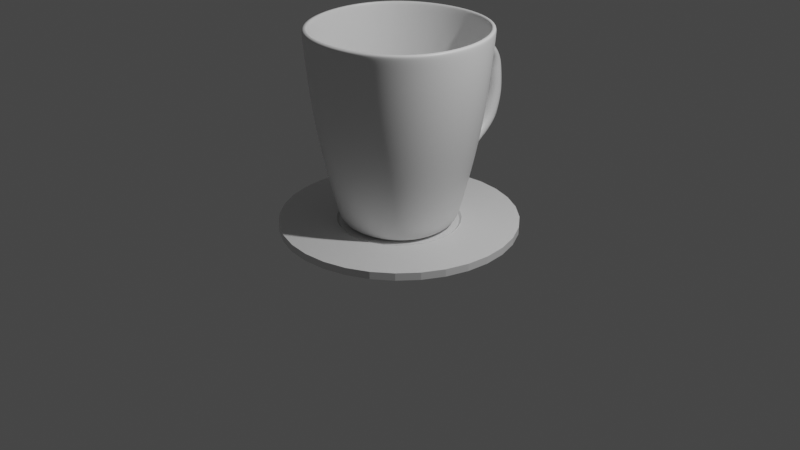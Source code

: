 # Source: koffiemok.blend  (saved by Blender 2.80.75; exported with 4.5.12 LTS)
import bpy
from mathutils import Matrix  # noqa: F401  (used for matrix-valued properties, if any)

bpy.ops.wm.read_factory_settings(use_empty=True)
scene = bpy.context.scene
scene.name = 'Scene'

# ---- collections
col_collection = bpy.data.collections.new('Collection'); scene.collection.children.link(col_collection)

# ---- materials (node trees are filled in below, after node groups)
mat_material = bpy.data.materials.new('Material')
mat_material.alpha_threshold = 0.0
mat_material.use_transparent_shadow = False
mat_material.line_color = (0.0, 0.0, 0.0, 1.0)

# ---- material node trees
mat_material.use_nodes = True; mat_material.node_tree.nodes.clear()
_N = mat_material.node_tree.nodes; _L = mat_material.node_tree.links
n0 = _N.new('ShaderNodeOutputMaterial'); n0.name = 'Material Output'; n0.location = (300, 300)
n1 = _N.new('ShaderNodeBsdfPrincipled'); n1.name = 'Principled BSDF'; n1.location = (10, 300)
n1.distribution = 'GGX'
n1.subsurface_method = 'BURLEY'
n1.inputs[2].default_value = 0.4
n1.inputs[3].default_value = 1.45
n1.inputs[27].default_value = (0.0, 0.0, 0.0, 1.0)
n1.inputs[28].default_value = 1.0
_L.new(n1.outputs[0], n0.inputs[0])
n0.is_active_output = True

# ---- world
world_world = bpy.data.worlds.new('World'); scene.world = world_world
world_world.use_nodes = True; world_world.node_tree.nodes.clear()
_N = world_world.node_tree.nodes; _L = world_world.node_tree.links
n0 = _N.new('ShaderNodeOutputWorld'); n0.name = 'World Output'; n0.location = (300, 300)
n1 = _N.new('ShaderNodeBackground'); n1.name = 'Background'; n1.location = (10, 300)
n1.inputs[0].default_value = (0.05088, 0.05088, 0.05088, 1.0)
_L.new(n1.outputs[0], n0.inputs[0])
n0.is_active_output = True
world_world.color = (0.05088, 0.05088, 0.05088)
world_world.use_sun_shadow = False
world_world.sun_shadow_jitter_overblur = 0.0

# ---- cameras
cam_camera = bpy.data.cameras.new('Camera')
cam_camera.clip_end = 100.0
cam_camera.ortho_scale = 7.314

# ---- lights
light_light = bpy.data.lights.new('Light', 'POINT')
light_light.transmission_factor = 0.0
light_light.energy = 1000.0
light_light.shadow_soft_size = 0.1
light_light.shadow_maximum_resolution = 0.006
light_light.use_absolute_resolution = True

# ---- meshes
me_cube = bpy.data.meshes.new('Cube')
me_cube.from_pydata([(0.6599, 0.6599, 0.9934), (0.3168, 0.3168, -0.9928), (0.6599, -0.6599, 0.9934), (0.3168, -0.3168, -0.9928), (-0.6599, 0.6599, 0.9934), (-0.3168, 0.3168, -0.9928), (-0.6599, -0.6599, 0.9934), (-0.3168, -0.3168, -0.9928), (0.5842, 0.5842, -0.003534), (-0.5842, -0.5842, -0.003534), (0.5842, -0.5842, -0.003534), (-0.5842, 0.5842, -0.003534), (-0.6541, -0.6541, 0.8001), (0.6541, 0.6541, 0.8001), (0.6541, -0.6541, 0.8001), (-0.6541, 0.6541, 0.8001), (0.4547, 0.4547, -0.8142), (0.4547, -0.4547, -0.8142), (-0.4547, 0.4547, -0.8142), (-0.4547, -0.4547, -0.8142), (0.635, 0.635, 1.0), (0.2948, 0.2948, -0.9428), (0.635, -0.635, 1.0), (0.2948, -0.2948, -0.9428), (-0.635, 0.635, 1.0), (-0.2948, 0.2948, -0.9428), (-0.635, -0.635, 1.0), (-0.2948, -0.2948, -0.9428), (0.5477, 0.5477, 0.01569), (-0.5477, -0.5477, 0.01569), (0.5477, -0.5477, 0.01569), (-0.5477, 0.5477, 0.01569), (-0.6169, -0.6169, 0.812), (0.6169, 0.6169, 0.812), (0.6169, -0.6169, 0.812), (-0.6169, 0.6169, 0.812), (0.4208, 0.4208, -0.7822), (0.4208, -0.4208, -0.7822), (-0.4208, 0.4208, -0.7822), (-0.4208, -0.4208, -0.7822), (-0.3628, 0.1879, -0.9939), (-0.3859, -7.451e-09, -0.9944), (-0.3628, -0.1879, -0.9939), (0.1879, 0.3628, -0.9939), (-2.794e-09, 0.3859, -0.9944), (-0.1879, 0.3628, -0.9939), (0.4345, 0.4345, -0.9121), (0.409, 0.409, -0.9651), (0.3661, 0.3661, -0.9873), (-0.6602, -0.6602, 0.8992), (-0.6631, -0.6631, 0.9555), (-0.6629, -0.6629, 0.9824), (0.4345, -0.4345, -0.9121), (0.409, -0.409, -0.9651), (0.3661, -0.3661, -0.9873), (-0.4345, 0.4345, -0.9121), (-0.409, 0.409, -0.9651), (-0.3661, 0.3661, -0.9873), (0.3609, -0.8455, 0.9934), (8.149e-09, -0.9074, 0.9934), (-0.3609, -0.8455, 0.9934), (0.8455, 0.3609, 0.9934), (0.9074, 8.149e-09, 0.9934), (0.8455, -0.3609, 0.9934), (-0.1879, -0.3628, -0.9939), (9.313e-09, -0.3859, -0.9944), (0.1879, -0.3628, -0.9939), (-0.8455, -0.3609, 0.9934), (-0.9074, -8.149e-09, 0.9934), (-0.8455, 0.3609, 0.9934), (-0.3609, 0.8455, 0.9934), (-8.149e-09, 0.9074, 0.9934), (0.3609, 0.8455, 0.9934), (0.3628, -0.1879, -0.9939), (0.3859, -6.985e-09, -0.9944), (0.3628, 0.1879, -0.9939), (0.6444, 0.6444, 0.6492), (0.6301, 0.6301, 0.4558), (0.6104, 0.6104, 0.2337), (-0.4823, -0.4823, -0.6622), (-0.5161, -0.5161, -0.4664), (-0.5516, -0.5516, -0.2419), (0.6444, -0.6444, 0.6492), (0.6301, -0.6301, 0.4558), (0.6104, -0.6104, 0.2337), (-0.6444, 0.6444, 0.6492), (-0.6301, 0.6301, 0.4558), (-0.6104, 0.6104, 0.2337), (-0.3195, 0.7486, -0.003534), (-6.286e-09, 0.8033, -0.003534), (0.3195, 0.7486, -0.003534), (0.7486, 0.3195, -0.003534), (0.8033, 6.286e-09, -0.003534), (0.7486, -0.3195, -0.003534), (-0.7486, -0.3195, -0.003534), (-0.8033, -6.286e-09, -0.003534), (-0.7486, 0.3195, -0.003534), (0.3195, -0.7486, -0.003534), (6.286e-09, -0.8033, -0.003534), (-0.3195, -0.7486, -0.003534), (-0.6104, -0.6104, 0.2337), (-0.6301, -0.6301, 0.4558), (-0.6444, -0.6444, 0.6492), (0.6629, 0.6629, 0.9824), (0.6631, 0.6631, 0.9555), (0.6602, 0.6602, 0.8992), (0.6629, -0.6629, 0.9824), (0.6631, -0.6631, 0.9555), (0.6602, -0.6602, 0.8992), (-0.6629, 0.6629, 0.9824), (-0.6631, 0.6631, 0.9555), (-0.6602, 0.6602, 0.8992), (-0.3577, 0.8381, 0.8001), (2.375e-08, 0.8994, 0.8001), (0.3577, 0.8381, 0.8001), (0.8381, 0.3577, 0.8001), (0.8994, -2.375e-08, 0.8001), (0.8381, -0.3577, 0.8001), (-0.8381, -0.3577, 0.8001), (-0.8994, 2.375e-08, 0.8001), (-0.8381, 0.3577, 0.8001), (0.3577, -0.8381, 0.8001), (-2.375e-08, -0.8994, 0.8001), (-0.3577, -0.8381, 0.8001), (0.5516, 0.5516, -0.2419), (0.5161, 0.5161, -0.4664), (0.4823, 0.4823, -0.6622), (0.5516, -0.5516, -0.2419), (0.5161, -0.5161, -0.4664), (0.4823, -0.4823, -0.6622), (-0.5516, 0.5516, -0.2419), (-0.5161, 0.5161, -0.4664), (-0.4823, 0.4823, -0.6622), (-0.3661, -0.3661, -0.9873), (-0.409, -0.409, -0.9651), (-0.4345, -0.4345, -0.9121), (0.2487, -0.5826, -0.8142), (-2.328e-10, -0.6252, -0.8142), (-0.2487, -0.5826, -0.8142), (-0.5826, -0.2487, -0.8142), (-0.6252, 2.328e-10, -0.8142), (-0.5826, 0.2487, -0.8142), (0.5826, 0.2487, -0.8142), (0.6252, -2.328e-10, -0.8142), (0.5826, -0.2487, -0.8142), (-0.2487, 0.5826, -0.8142), (2.328e-10, 0.6252, -0.8142), (0.2487, 0.5826, -0.8142), (-0.3379, 0.1749, -0.9428), (-0.3596, 2.794e-09, -0.9428), (-0.3379, -0.1749, -0.9428), (0.1749, 0.3379, -0.9428), (9.313e-09, 0.3596, -0.9428), (-0.1749, 0.3379, -0.9428), (0.4022, 0.4022, -0.8749), (0.3792, 0.3792, -0.9226), (0.3401, 0.3401, -0.9402), (-0.6231, -0.6231, 0.9102), (-0.6273, -0.6273, 0.9657), (-0.6308, -0.6308, 0.9915), (0.4022, -0.4022, -0.8749), (0.3792, -0.3792, -0.9226), (0.3401, -0.3401, -0.9402), (-0.4022, 0.4022, -0.8749), (-0.3792, 0.3792, -0.9226), (-0.3401, 0.3401, -0.9402), (0.3473, -0.8136, 1.0), (8.848e-09, -0.8731, 1.0), (-0.3473, -0.8136, 1.0), (0.8136, 0.3473, 1.0), (0.8731, 8.848e-09, 1.0), (0.8136, -0.3473, 1.0), (-0.1749, -0.3379, -0.9428), (5.588e-09, -0.3596, -0.9428), (0.1749, -0.3379, -0.9428), (-0.8136, -0.3473, 1.0), (-0.8731, -8.848e-09, 1.0), (-0.8136, 0.3473, 1.0), (-0.3473, 0.8136, 1.0), (-8.848e-09, 0.8731, 1.0), (0.3473, 0.8136, 1.0), (0.3379, -0.1749, -0.9428), (0.3596, -8.382e-09, -0.9428), (0.3379, 0.1749, -0.9428), (0.6072, 0.6072, 0.6625), (0.5931, 0.5931, 0.4708), (0.5736, 0.5736, 0.2507), (-0.4473, -0.4473, -0.6345), (-0.4804, -0.4804, -0.4421), (-0.5154, -0.5154, -0.2202), (0.6072, -0.6072, 0.6625), (0.5931, -0.5931, 0.4708), (0.5736, -0.5736, 0.2507), (-0.6072, 0.6072, 0.6625), (-0.5931, 0.5931, 0.4708), (-0.5736, 0.5736, 0.2507), (-0.2995, 0.7018, 0.01569), (-6.985e-10, 0.7531, 0.01569), (0.2995, 0.7018, 0.01569), (0.7018, 0.2995, 0.01569), (0.7531, 6.985e-10, 0.01569), (0.7018, -0.2995, 0.01569), (-0.7018, -0.2995, 0.01569), (-0.7531, -6.985e-10, 0.01569), (-0.7018, 0.2995, 0.01569), (0.2995, -0.7018, 0.01569), (6.985e-10, -0.7531, 0.01569), (-0.2995, -0.7018, 0.01569), (-0.5736, -0.5736, 0.2507), (-0.5931, -0.5931, 0.4708), (-0.6072, -0.6072, 0.6625), (0.6308, 0.6308, 0.9915), (0.6273, 0.6273, 0.9657), (0.6231, 0.6231, 0.9102), (0.6308, -0.6308, 0.9915), (0.6273, -0.6273, 0.9657), (0.6231, -0.6231, 0.9102), (-0.6308, 0.6308, 0.9915), (-0.6273, 0.6273, 0.9657), (-0.6231, 0.6231, 0.9102), (-0.3374, 0.7904, 0.812), (-2.561e-09, 0.8482, 0.812), (0.3374, 0.7904, 0.812), (0.7904, 0.3374, 0.812), (0.8482, 2.561e-09, 0.812), (0.7904, -0.3374, 0.812), (-0.7904, -0.3374, 0.812), (-0.8482, -2.561e-09, 0.812), (-0.7904, 0.3374, 0.812), (0.3374, -0.7904, 0.812), (2.561e-09, -0.8482, 0.812), (-0.3374, -0.7904, 0.812), (0.5154, 0.5154, -0.2202), (0.4804, 0.4804, -0.4421), (0.4473, 0.4473, -0.6345), (0.5154, -0.5154, -0.2202), (0.4804, -0.4804, -0.4421), (0.4473, -0.4473, -0.6345), (-0.5154, 0.5154, -0.2202), (-0.4804, 0.4804, -0.4421), (-0.4473, 0.4473, -0.6345), (-0.3401, -0.3401, -0.9402), (-0.3792, -0.3792, -0.9226), (-0.4022, -0.4022, -0.8749), (0.2301, -0.5391, -0.7822), (7.683e-09, -0.5786, -0.7822), (-0.2301, -0.5391, -0.7822), (-0.5391, -0.2301, -0.7822), (-0.5786, -7.683e-09, -0.7822), (-0.5391, 0.2301, -0.7822), (0.5391, 0.2301, -0.7822), (0.5786, 7.683e-09, -0.7822), (0.5391, -0.2301, -0.7822), (-0.2301, 0.5391, -0.7822), (-7.683e-09, 0.5786, -0.7822), (0.2301, 0.5391, -0.7822), (0.6546, 0.6546, 0.9997), (0.6478, 0.6478, 1.003), (0.6409, 0.6409, 1.004), (0.6546, -0.6546, 0.9997), (0.6478, -0.6478, 1.003), (0.6409, -0.6409, 1.004), (-0.6546, 0.6546, 0.9997), (-0.6478, 0.6478, 1.003), (-0.6409, 0.6409, 1.004), (-0.6546, -0.6546, 0.9997), (-0.6478, -0.6478, 1.003), (-0.6409, -0.6409, 1.004), (0.3611, -0.8459, 0.8992), (0.3626, -0.8496, 0.9555), (0.3625, -0.8493, 0.9824), (-1.416e-08, -0.9078, 0.8992), (-5.268e-09, -0.9117, 0.9555), (9.313e-10, -0.9115, 0.9824), (-0.3611, -0.8459, 0.8992), (-0.3626, -0.8496, 0.9555), (-0.3625, -0.8493, 0.9824), (-0.8459, -0.3611, 0.8992), (-0.8496, -0.3626, 0.9555), (-0.8493, -0.3625, 0.9824), (-0.9078, 1.416e-08, 0.8992), (-0.9117, 5.268e-09, 0.9555), (-0.9115, -9.313e-10, 0.9824), (-0.8459, 0.3611, 0.8992), (-0.8496, 0.3626, 0.9555), (-0.8493, 0.3625, 0.9824), (-0.2001, 0.2001, -0.9961), (-2.794e-09, 0.2108, -0.9969), (0.2001, 0.2001, -0.9961), (-0.2108, -2.328e-09, -0.9969), (4.657e-09, 1.863e-09, -0.9977), (0.2108, 5.122e-09, -0.9969), (-0.2001, -0.2001, -0.9961), (1.444e-08, -0.2108, -0.9969), (0.2001, -0.2001, -0.9961), (0.8459, 0.3611, 0.8992), (0.8496, 0.3626, 0.9555), (0.8493, 0.3625, 0.9824), (0.9078, -1.416e-08, 0.8992), (0.9117, -5.268e-09, 0.9555), (0.9115, 9.313e-10, 0.9824), (0.8459, -0.3611, 0.8992), (0.8496, -0.3626, 0.9555), (0.8493, -0.3625, 0.9824), (-0.3611, 0.8459, 0.8992), (-0.3626, 0.8496, 0.9555), (-0.3625, 0.8493, 0.9824), (1.416e-08, 0.9078, 0.8992), (5.268e-09, 0.9117, 0.9555), (-9.313e-10, 0.9115, 0.9824), (0.3611, 0.8459, 0.8992), (0.3626, 0.8496, 0.9555), (0.3625, 0.8493, 0.9824), (-0.2637, 0.6179, -0.6622), (-0.2822, 0.6612, -0.4664), (-0.3016, 0.7067, -0.2419), (-1.044e-09, 0.6631, -0.6622), (-1.834e-09, 0.7096, -0.4664), (2.666e-08, 0.7584, -0.2419), (0.2637, 0.6179, -0.6622), (0.2822, 0.6612, -0.4664), (0.3016, 0.7067, -0.2419), (0.6179, 0.2637, -0.6622), (0.6612, 0.2822, -0.4664), (0.7067, 0.3016, -0.2419), (0.6631, 1.044e-09, -0.6622), (0.7096, 1.834e-09, -0.4664), (0.7584, -2.666e-08, -0.2419), (0.6179, -0.2637, -0.6622), (0.6612, -0.2822, -0.4664), (0.7067, -0.3016, -0.2419), (-0.6179, -0.2637, -0.6622), (-0.6612, -0.2822, -0.4664), (-0.7067, -0.3016, -0.2419), (-0.6631, -1.044e-09, -0.6622), (-0.7096, -1.834e-09, -0.4664), (-0.7584, 2.666e-08, -0.2419), (-0.6179, 0.2637, -0.6622), (-0.6612, 0.2822, -0.4664), (-0.7067, 0.3016, -0.2419), (0.2637, -0.6179, -0.6622), (0.2822, -0.6612, -0.4664), (0.3016, -0.7067, -0.2419), (1.044e-09, -0.6631, -0.6622), (1.834e-09, -0.7096, -0.4664), (-2.666e-08, -0.7584, -0.2419), (-0.2637, -0.6179, -0.6622), (-0.2822, -0.6612, -0.4664), (-0.3016, -0.7067, -0.2419), (-0.3338, 0.7821, 0.2337), (-0.3446, 0.8073, 0.4558), (-0.3524, 0.8256, 0.6492), (9.059e-09, 0.8393, 0.2337), (-6.694e-09, 0.8664, 0.4558), (-1.583e-08, 0.886, 0.6492), (0.3338, 0.7821, 0.2337), (0.3446, 0.8073, 0.4558), (0.3524, 0.8256, 0.6492), (0.7821, 0.3338, 0.2337), (0.8073, 0.3446, 0.4558), (0.8256, 0.3524, 0.6492), (0.8393, -9.059e-09, 0.2337), (0.8664, 6.694e-09, 0.4558), (0.886, 1.583e-08, 0.6492), (0.7821, -0.3338, 0.2337), (0.8073, -0.3446, 0.4558), (0.8256, -0.3524, 0.6492), (-0.7821, -0.3338, 0.2337), (-0.8073, -0.3446, 0.4558), (-0.8256, -0.3524, 0.6492), (-0.8393, 9.059e-09, 0.2337), (-0.8664, -6.694e-09, 0.4558), (-0.886, -1.583e-08, 0.6492), (-0.7821, 0.3338, 0.2337), (-0.8073, 0.3446, 0.4558), (-0.8256, 0.3524, 0.6492), (0.3338, -0.7821, 0.2337), (0.3446, -0.8073, 0.4558), (0.3524, -0.8256, 0.6492), (-9.059e-09, -0.8393, 0.2337), (6.694e-09, -0.8664, 0.4558), (1.583e-08, -0.886, 0.6492), (-0.3338, -0.7821, 0.2337), (-0.3446, -0.8073, 0.4558), (-0.3524, -0.8256, 0.6492), (0.202, -0.4657, -0.9876), (0.2236, -0.5243, -0.9652), (0.2376, -0.5567, -0.9121), (5.588e-09, -0.4994, -0.9879), (1.676e-08, -0.5628, -0.9653), (5.122e-09, -0.5975, -0.9121), (-0.202, -0.4657, -0.9876), (-0.2236, -0.5243, -0.9652), (-0.2376, -0.5567, -0.9121), (-0.4657, -0.202, -0.9876), (-0.5243, -0.2236, -0.9652), (-0.5567, -0.2376, -0.9121), (-0.4994, -5.588e-09, -0.9879), (-0.5628, -9.313e-09, -0.9653), (-0.5975, -5.122e-09, -0.9121), (-0.4657, 0.202, -0.9876), (-0.5243, 0.2236, -0.9652), (-0.5567, 0.2376, -0.9121), (0.4657, 0.202, -0.9876), (0.5243, 0.2236, -0.9652), (0.5567, 0.2376, -0.9121), (0.4994, 5.588e-09, -0.9879), (0.5628, 1.304e-08, -0.9653), (0.5975, 1.397e-09, -0.9121), (0.4657, -0.202, -0.9876), (0.5243, -0.2236, -0.9652), (0.5567, -0.2376, -0.9121), (-0.202, 0.4657, -0.9876), (-0.2236, 0.5243, -0.9652), (-0.2376, 0.5567, -0.9121), (-5.588e-09, 0.4994, -0.9879), (-1.304e-08, 0.5628, -0.9653), (-1.397e-09, 0.5975, -0.9121), (0.202, 0.4657, -0.9876), (0.2236, 0.5243, -0.9652), (0.2376, 0.5567, -0.9121), (0.3408, -0.7984, 0.9102), (6.541e-09, -0.8568, 0.9102), (-0.3408, -0.7984, 0.9102), (0.343, -0.8037, 0.9657), (4.831e-09, -0.8625, 0.9657), (-0.343, -0.8037, 0.9657), (0.345, -0.8082, 0.9915), (0.0, -0.8673, 0.9915), (-0.345, -0.8082, 0.9915), (-0.7984, -0.3408, 0.9102), (-0.8568, -6.541e-09, 0.9102), (-0.7984, 0.3408, 0.9102), (-0.8037, -0.343, 0.9657), (-0.8625, -4.831e-09, 0.9657), (-0.8037, 0.343, 0.9657), (-0.8082, -0.345, 0.9915), (-0.8673, 0.0, 0.9915), (-0.8082, 0.345, 0.9915), (-0.1865, 0.1865, -0.9428), (-0.1966, 9.313e-10, -0.9428), (-0.1865, -0.1865, -0.9428), (4.657e-10, 0.1966, -0.9428), (-1.863e-09, -1.118e-08, -0.9429), (-3.725e-09, -0.1966, -0.9428), (0.1865, 0.1865, -0.9428), (0.1966, -1.118e-08, -0.9428), (0.1865, -0.1865, -0.9428), (0.7984, 0.3408, 0.9102), (0.8568, 6.541e-09, 0.9102), (0.7984, -0.3408, 0.9102), (0.8037, 0.343, 0.9657), (0.8625, 4.831e-09, 0.9657), (0.8037, -0.343, 0.9657), (0.8082, 0.345, 0.9915), (0.8673, 0.0, 0.9915), (0.8082, -0.345, 0.9915), (-0.3408, 0.7984, 0.9102), (-6.541e-09, 0.8568, 0.9102), (0.3408, 0.7984, 0.9102), (-0.343, 0.8037, 0.9657), (-4.831e-09, 0.8625, 0.9657), (0.343, 0.8037, 0.9657), (-0.345, 0.8082, 0.9915), (0.0, 0.8673, 0.9915), (0.345, 0.8082, 0.9915), (-0.2446, 0.573, -0.6345), (4.646e-09, 0.615, -0.6345), (0.2446, 0.5731, -0.6345), (-0.2627, 0.6155, -0.4421), (4.569e-09, 0.6605, -0.4421), (0.2627, 0.6155, -0.4421), (-0.2819, 0.6603, -0.2202), (1.455e-08, 0.7087, -0.2202), (0.2819, 0.6603, -0.2202), (0.573, 0.2446, -0.6345), (0.615, -4.646e-09, -0.6345), (0.5731, -0.2446, -0.6345), (0.6155, 0.2627, -0.4421), (0.6605, -4.569e-09, -0.4421), (0.6155, -0.2627, -0.4421), (0.6603, 0.2819, -0.2202), (0.7087, -1.455e-08, -0.2202), (0.6603, -0.2819, -0.2202), (-0.573, -0.2446, -0.6345), (-0.615, 4.646e-09, -0.6345), (-0.5731, 0.2446, -0.6345), (-0.6155, -0.2627, -0.4421), (-0.6605, 4.569e-09, -0.4421), (-0.6155, 0.2627, -0.4421), (-0.6603, -0.2819, -0.2202), (-0.7087, 1.455e-08, -0.2202), (-0.6603, 0.2819, -0.2202), (0.2446, -0.573, -0.6345), (-4.646e-09, -0.615, -0.6345), (-0.2446, -0.5731, -0.6345), (0.2627, -0.6155, -0.4421), (-4.569e-09, -0.6605, -0.4421), (-0.2627, -0.6155, -0.4421), (0.2819, -0.6603, -0.2202), (-1.455e-08, -0.7087, -0.2202), (-0.2819, -0.6603, -0.2202), (-0.3137, 0.735, 0.2507), (2.045e-08, 0.7887, 0.2507), (0.3137, 0.735, 0.2507), (-0.3244, 0.76, 0.4708), (2.474e-09, 0.8156, 0.4708), (0.3244, 0.76, 0.4708), (-0.3321, 0.778, 0.6625), (1.863e-08, 0.8349, 0.6625), (0.3321, 0.778, 0.6625), (0.735, 0.3137, 0.2507), (0.7887, -2.045e-08, 0.2507), (0.735, -0.3137, 0.2507), (0.76, 0.3244, 0.4708), (0.8156, -2.474e-09, 0.4708), (0.76, -0.3244, 0.4708), (0.778, 0.3321, 0.6625), (0.8349, -1.863e-08, 0.6625), (0.778, -0.3321, 0.6625), (-0.735, -0.3137, 0.2507), (-0.7887, 2.045e-08, 0.2507), (-0.735, 0.3137, 0.2507), (-0.76, -0.3244, 0.4708), (-0.8156, 2.474e-09, 0.4708), (-0.76, 0.3244, 0.4708), (-0.778, -0.3321, 0.6625), (-0.8349, 1.863e-08, 0.6625), (-0.778, 0.3321, 0.6625), (0.3137, -0.735, 0.2507), (-2.045e-08, -0.7887, 0.2507), (-0.3137, -0.735, 0.2507), (0.3244, -0.76, 0.4708), (-2.474e-09, -0.8156, 0.4708), (-0.3244, -0.76, 0.4708), (0.3321, -0.778, 0.6625), (-1.863e-08, -0.8349, 0.6625), (-0.3321, -0.778, 0.6625), (0.1877, -0.4328, -0.9402), (3.26e-09, -0.4642, -0.9402), (-0.1877, -0.4328, -0.9402), (0.2073, -0.4862, -0.9226), (0.0, -0.5219, -0.9226), (-0.2073, -0.4862, -0.9226), (0.2199, -0.5153, -0.8749), (3.725e-09, -0.553, -0.8749), (-0.2199, -0.5153, -0.8749), (-0.4328, -0.1877, -0.9402), (-0.4642, -1.397e-09, -0.9402), (-0.4328, 0.1877, -0.9402), (-0.4862, -0.2073, -0.9226), (-0.5219, 3.725e-09, -0.9226), (-0.4862, 0.2073, -0.9226), (-0.5153, -0.2199, -0.8749), (-0.553, 0.0, -0.8749), (-0.5153, 0.2199, -0.8749), (0.4328, 0.1877, -0.9402), (0.4642, 1.397e-09, -0.9402), (0.4328, -0.1877, -0.9402), (0.4862, 0.2073, -0.9226), (0.5219, 3.725e-09, -0.9226), (0.4862, -0.2073, -0.9226), (0.5153, 0.2199, -0.8749), (0.553, 3.725e-09, -0.8749), (0.5153, -0.2199, -0.8749), (-0.1877, 0.4328, -0.9402), (-1.397e-09, 0.4642, -0.9402), (0.1877, 0.4328, -0.9402), (-0.2073, 0.4862, -0.9226), (0.0, 0.5219, -0.9226), (0.2073, 0.4862, -0.9226), (-0.2199, 0.5153, -0.8749), (0.0, 0.553, -0.8749), (0.2199, 0.5153, -0.8749), (-0.358, -0.8387, 0.9997), (8.371e-09, -0.9, 0.9997), (0.358, -0.8387, 0.9997), (-0.3543, -0.8301, 1.003), (-4.744e-09, -0.8908, 1.003), (0.3543, -0.8301, 1.003), (-0.3505, -0.8212, 1.004), (-3.492e-10, -0.8813, 1.004), (0.3505, -0.8212, 1.004), (0.8387, -0.358, 0.9997), (0.9, 8.371e-09, 0.9997), (0.8387, 0.358, 0.9997), (0.8301, -0.3543, 1.003), (0.8908, -4.744e-09, 1.003), (0.8301, 0.3543, 1.003), (0.8212, -0.3505, 1.004), (0.8813, -3.492e-10, 1.004), (0.8212, 0.3505, 1.004), (-0.8387, 0.358, 0.9997), (-0.9, -8.371e-09, 0.9997), (-0.8387, -0.358, 0.9997), (-0.8301, 0.3543, 1.003), (-0.8908, 4.744e-09, 1.003), (-0.8301, -0.3543, 1.003), (-0.8212, 0.3505, 1.004), (-0.8813, 3.492e-10, 1.004), (-0.8212, -0.3505, 1.004), (0.358, 0.8387, 0.9997), (-8.371e-09, 0.9, 0.9997), (-0.358, 0.8387, 0.9997), (0.3543, 0.8301, 1.003), (4.744e-09, 0.8908, 1.003), (-0.3543, 0.8301, 1.003), (0.3505, 0.8212, 1.004), (3.492e-10, 0.8813, 1.004), (-0.3505, 0.8212, 1.004), (0.09111, 1.316, -0.3245), (0.04788, 1.133, -0.2531), (0.3539, 1.265, -0.3245), (0.3291, 1.079, -0.2531), (0.04376, 1.103, 0.543), (0.04376, 1.122, 0.7364), (0.3884, 1.043, 0.543), (0.3962, 1.062, 0.7364), (0.1047, 1.387, -0.1333), (0.06045, 1.198, -0.0799), (0.3675, 1.336, -0.1335), (0.3416, 1.144, -0.08013), (0.1119, 1.423, 0.01046), (0.06636, 1.228, 0.02401), (0.3747, 1.373, 0.009882), (0.3476, 1.174, 0.02339), (0.1136, 1.431, 0.1446), (0.06813, 1.236, 0.1255), (0.3764, 1.38, 0.1437), (0.3494, 1.182, 0.1246), (0.1103, 1.411, 0.3412), (0.06577, 1.219, 0.2981), (0.3734, 1.363, 0.333), (0.3473, 1.168, 0.2893), (0.109, 1.381, 0.477), (0.0644, 1.189, 0.4339), (0.372, 1.332, 0.4688), (0.3459, 1.137, 0.4252)], [], [(268, 269, 272, 271), (269, 270, 273, 272), (271, 272, 275, 274), (272, 273, 276, 275), (14, 108, 268, 121), (108, 107, 269, 268), (107, 106, 270, 269), (106, 2, 58, 270), (270, 58, 59, 273), (273, 59, 60, 276), (276, 60, 6, 51), (275, 276, 51, 50), (274, 275, 50, 49), (123, 274, 49, 12), (122, 271, 274, 123), (121, 268, 271, 122), (277, 278, 281, 280), (278, 279, 282, 281), (280, 281, 284, 283), (281, 282, 285, 284), (12, 49, 277, 118), (49, 50, 278, 277), (50, 51, 279, 278), (51, 6, 67, 279), (279, 67, 68, 282), (282, 68, 69, 285), (285, 69, 4, 109), (284, 285, 109, 110), (283, 284, 110, 111), (120, 283, 111, 15), (119, 280, 283, 120), (118, 277, 280, 119), (286, 287, 290, 289), (287, 288, 291, 290), (289, 290, 293, 292), (290, 291, 294, 293), (5, 45, 286, 40), (45, 44, 287, 286), (44, 43, 288, 287), (43, 1, 75, 288), (288, 75, 74, 291), (291, 74, 73, 294), (294, 73, 3, 66), (293, 294, 66, 65), (292, 293, 65, 64), (42, 292, 64, 7), (41, 289, 292, 42), (40, 286, 289, 41), (295, 296, 299, 298), (296, 297, 300, 299), (298, 299, 302, 301), (299, 300, 303, 302), (13, 105, 295, 115), (105, 104, 296, 295), (104, 103, 297, 296), (103, 0, 61, 297), (297, 61, 62, 300), (300, 62, 63, 303), (303, 63, 2, 106), (302, 303, 106, 107), (301, 302, 107, 108), (117, 301, 108, 14), (116, 298, 301, 117), (115, 295, 298, 116), (304, 305, 308, 307), (305, 306, 309, 308), (307, 308, 311, 310), (308, 309, 312, 311), (15, 111, 304, 112), (111, 110, 305, 304), (110, 109, 306, 305), (109, 4, 70, 306), (306, 70, 71, 309), (309, 71, 72, 312), (312, 72, 0, 103), (311, 312, 103, 104), (310, 311, 104, 105), (114, 310, 105, 13), (113, 307, 310, 114), (112, 304, 307, 113), (313, 314, 317, 316), (314, 315, 318, 317), (356, 353, 614, 616), (317, 318, 321, 320), (18, 132, 313, 145), (132, 131, 314, 313), (131, 130, 315, 314), (130, 11, 88, 315), (315, 88, 89, 318), (318, 89, 90, 321), (321, 90, 8, 124), (320, 321, 124, 125), (319, 320, 125, 126), (147, 319, 126, 16), (146, 316, 319, 147), (145, 313, 316, 146), (322, 323, 326, 325), (323, 324, 327, 326), (325, 326, 329, 328), (326, 327, 330, 329), (16, 126, 322, 142), (126, 125, 323, 322), (125, 124, 324, 323), (124, 8, 91, 324), (324, 91, 92, 327), (327, 92, 93, 330), (330, 93, 10, 127), (329, 330, 127, 128), (328, 329, 128, 129), (144, 328, 129, 17), (143, 325, 328, 144), (142, 322, 325, 143), (331, 332, 335, 334), (332, 333, 336, 335), (334, 335, 338, 337), (335, 336, 339, 338), (19, 79, 331, 139), (79, 80, 332, 331), (80, 81, 333, 332), (81, 9, 94, 333), (333, 94, 95, 336), (336, 95, 96, 339), (339, 96, 11, 130), (338, 339, 130, 131), (337, 338, 131, 132), (141, 337, 132, 18), (140, 334, 337, 141), (139, 331, 334, 140), (340, 341, 344, 343), (341, 342, 345, 344), (343, 344, 347, 346), (344, 345, 348, 347), (17, 129, 340, 136), (129, 128, 341, 340), (128, 127, 342, 341), (127, 10, 97, 342), (342, 97, 98, 345), (345, 98, 99, 348), (348, 99, 9, 81), (347, 348, 81, 80), (346, 347, 80, 79), (138, 346, 79, 19), (137, 343, 346, 138), (136, 340, 343, 137), (349, 350, 353, 352), (350, 351, 354, 353), (352, 353, 356, 355), (319, 316, 610, 612), (11, 87, 349, 88), (87, 86, 350, 349), (86, 85, 351, 350), (85, 15, 112, 351), (351, 112, 113, 354), (354, 113, 114, 357), (357, 114, 13, 76), (356, 357, 76, 77), (355, 356, 77, 78), (90, 355, 78, 8), (89, 352, 355, 90), (88, 349, 352, 89), (358, 359, 362, 361), (359, 360, 363, 362), (361, 362, 365, 364), (362, 363, 366, 365), (8, 78, 358, 91), (78, 77, 359, 358), (77, 76, 360, 359), (76, 13, 115, 360), (360, 115, 116, 363), (363, 116, 117, 366), (366, 117, 14, 82), (365, 366, 82, 83), (364, 365, 83, 84), (93, 364, 84, 10), (92, 361, 364, 93), (91, 358, 361, 92), (367, 368, 371, 370), (368, 369, 372, 371), (370, 371, 374, 373), (371, 372, 375, 374), (9, 100, 367, 94), (100, 101, 368, 367), (101, 102, 369, 368), (102, 12, 118, 369), (369, 118, 119, 372), (372, 119, 120, 375), (375, 120, 15, 85), (374, 375, 85, 86), (373, 374, 86, 87), (96, 373, 87, 11), (95, 370, 373, 96), (94, 367, 370, 95), (376, 377, 380, 379), (377, 378, 381, 380), (379, 380, 383, 382), (380, 381, 384, 383), (10, 84, 376, 97), (84, 83, 377, 376), (83, 82, 378, 377), (82, 14, 121, 378), (378, 121, 122, 381), (381, 122, 123, 384), (384, 123, 12, 102), (383, 384, 102, 101), (382, 383, 101, 100), (99, 382, 100, 9), (98, 379, 382, 99), (97, 376, 379, 98), (385, 386, 389, 388), (386, 387, 390, 389), (388, 389, 392, 391), (389, 390, 393, 392), (3, 54, 385, 66), (54, 53, 386, 385), (53, 52, 387, 386), (52, 17, 136, 387), (387, 136, 137, 390), (390, 137, 138, 393), (393, 138, 19, 135), (392, 393, 135, 134), (391, 392, 134, 133), (64, 391, 133, 7), (65, 388, 391, 64), (66, 385, 388, 65), (394, 395, 398, 397), (395, 396, 399, 398), (397, 398, 401, 400), (398, 399, 402, 401), (7, 133, 394, 42), (133, 134, 395, 394), (134, 135, 396, 395), (135, 19, 139, 396), (396, 139, 140, 399), (399, 140, 141, 402), (402, 141, 18, 55), (401, 402, 55, 56), (400, 401, 56, 57), (40, 400, 57, 5), (41, 397, 400, 40), (42, 394, 397, 41), (403, 404, 407, 406), (404, 405, 408, 407), (406, 407, 410, 409), (407, 408, 411, 410), (1, 48, 403, 75), (48, 47, 404, 403), (47, 46, 405, 404), (46, 16, 142, 405), (405, 142, 143, 408), (408, 143, 144, 411), (411, 144, 17, 52), (410, 411, 52, 53), (409, 410, 53, 54), (73, 409, 54, 3), (74, 406, 409, 73), (75, 403, 406, 74), (412, 413, 416, 415), (413, 414, 417, 416), (415, 416, 419, 418), (416, 417, 420, 419), (5, 57, 412, 45), (57, 56, 413, 412), (56, 55, 414, 413), (55, 18, 145, 414), (414, 145, 146, 417), (417, 146, 147, 420), (420, 147, 16, 46), (419, 420, 46, 47), (418, 419, 47, 48), (43, 418, 48, 1), (44, 415, 418, 43), (45, 412, 415, 44), (421, 422, 425, 424), (422, 423, 426, 425), (424, 425, 428, 427), (425, 426, 429, 428), (34, 229, 421, 216), (229, 230, 422, 421), (230, 231, 423, 422), (231, 32, 157, 423), (423, 157, 158, 426), (426, 158, 159, 429), (429, 159, 26, 168), (428, 429, 168, 167), (427, 428, 167, 166), (214, 427, 166, 22), (215, 424, 427, 214), (216, 421, 424, 215), (430, 431, 434, 433), (431, 432, 435, 434), (433, 434, 437, 436), (434, 435, 438, 437), (32, 226, 430, 157), (226, 227, 431, 430), (227, 228, 432, 431), (228, 35, 219, 432), (432, 219, 218, 435), (435, 218, 217, 438), (438, 217, 24, 177), (437, 438, 177, 176), (436, 437, 176, 175), (159, 436, 175, 26), (158, 433, 436, 159), (157, 430, 433, 158), (439, 440, 443, 442), (440, 441, 444, 443), (442, 443, 446, 445), (443, 444, 447, 446), (25, 148, 439, 153), (148, 149, 440, 439), (149, 150, 441, 440), (150, 27, 172, 441), (441, 172, 173, 444), (444, 173, 174, 447), (447, 174, 23, 181), (446, 447, 181, 182), (445, 446, 182, 183), (151, 445, 183, 21), (152, 442, 445, 151), (153, 439, 442, 152), (448, 449, 452, 451), (449, 450, 453, 452), (451, 452, 455, 454), (452, 453, 456, 455), (33, 223, 448, 213), (223, 224, 449, 448), (224, 225, 450, 449), (225, 34, 216, 450), (450, 216, 215, 453), (453, 215, 214, 456), (456, 214, 22, 171), (455, 456, 171, 170), (454, 455, 170, 169), (211, 454, 169, 20), (212, 451, 454, 211), (213, 448, 451, 212), (457, 458, 461, 460), (458, 459, 462, 461), (460, 461, 464, 463), (461, 462, 465, 464), (35, 220, 457, 219), (220, 221, 458, 457), (221, 222, 459, 458), (222, 33, 213, 459), (459, 213, 212, 462), (462, 212, 211, 465), (465, 211, 20, 180), (464, 465, 180, 179), (463, 464, 179, 178), (217, 463, 178, 24), (218, 460, 463, 217), (219, 457, 460, 218), (466, 467, 470, 469), (467, 468, 471, 470), (469, 470, 473, 472), (470, 471, 474, 473), (38, 253, 466, 240), (253, 254, 467, 466), (254, 255, 468, 467), (255, 36, 234, 468), (468, 234, 233, 471), (471, 233, 232, 474), (474, 232, 28, 198), (473, 474, 198, 197), (472, 473, 197, 196), (238, 472, 196, 31), (239, 469, 472, 238), (240, 466, 469, 239), (475, 476, 479, 478), (476, 477, 480, 479), (478, 479, 482, 481), (479, 480, 483, 482), (36, 250, 475, 234), (250, 251, 476, 475), (251, 252, 477, 476), (252, 37, 237, 477), (477, 237, 236, 480), (480, 236, 235, 483), (483, 235, 30, 201), (482, 483, 201, 200), (481, 482, 200, 199), (232, 481, 199, 28), (233, 478, 481, 232), (234, 475, 478, 233), (484, 485, 488, 487), (485, 486, 489, 488), (487, 488, 491, 490), (488, 489, 492, 491), (39, 247, 484, 187), (247, 248, 485, 484), (248, 249, 486, 485), (249, 38, 240, 486), (486, 240, 239, 489), (489, 239, 238, 492), (492, 238, 31, 204), (491, 492, 204, 203), (490, 491, 203, 202), (189, 490, 202, 29), (188, 487, 490, 189), (187, 484, 487, 188), (493, 494, 497, 496), (494, 495, 498, 497), (496, 497, 500, 499), (497, 498, 501, 500), (37, 244, 493, 237), (244, 245, 494, 493), (245, 246, 495, 494), (246, 39, 187, 495), (495, 187, 188, 498), (498, 188, 189, 501), (501, 189, 29, 207), (500, 501, 207, 206), (499, 500, 206, 205), (235, 499, 205, 30), (236, 496, 499, 235), (237, 493, 496, 236), (502, 503, 506, 505), (503, 504, 507, 506), (505, 506, 509, 508), (506, 507, 510, 509), (31, 196, 502, 195), (196, 197, 503, 502), (197, 198, 504, 503), (198, 28, 186, 504), (504, 186, 185, 507), (507, 185, 184, 510), (510, 184, 33, 222), (509, 510, 222, 221), (508, 509, 221, 220), (193, 508, 220, 35), (194, 505, 508, 193), (195, 502, 505, 194), (511, 512, 515, 514), (512, 513, 516, 515), (514, 515, 518, 517), (515, 516, 519, 518), (28, 199, 511, 186), (199, 200, 512, 511), (200, 201, 513, 512), (201, 30, 192, 513), (513, 192, 191, 516), (516, 191, 190, 519), (519, 190, 34, 225), (518, 519, 225, 224), (517, 518, 224, 223), (184, 517, 223, 33), (185, 514, 517, 184), (186, 511, 514, 185), (520, 521, 524, 523), (521, 522, 525, 524), (523, 524, 527, 526), (524, 525, 528, 527), (29, 202, 520, 208), (202, 203, 521, 520), (203, 204, 522, 521), (204, 31, 195, 522), (522, 195, 194, 525), (525, 194, 193, 528), (528, 193, 35, 228), (527, 528, 228, 227), (526, 527, 227, 226), (210, 526, 226, 32), (209, 523, 526, 210), (208, 520, 523, 209), (529, 530, 533, 532), (530, 531, 534, 533), (532, 533, 536, 535), (533, 534, 537, 536), (30, 205, 529, 192), (205, 206, 530, 529), (206, 207, 531, 530), (207, 29, 208, 531), (531, 208, 209, 534), (534, 209, 210, 537), (537, 210, 32, 231), (536, 537, 231, 230), (535, 536, 230, 229), (190, 535, 229, 34), (191, 532, 535, 190), (192, 529, 532, 191), (538, 539, 542, 541), (539, 540, 543, 542), (541, 542, 545, 544), (542, 543, 546, 545), (23, 174, 538, 162), (174, 173, 539, 538), (173, 172, 540, 539), (172, 27, 241, 540), (540, 241, 242, 543), (543, 242, 243, 546), (546, 243, 39, 246), (545, 546, 246, 245), (544, 545, 245, 244), (160, 544, 244, 37), (161, 541, 544, 160), (162, 538, 541, 161), (547, 548, 551, 550), (548, 549, 552, 551), (550, 551, 554, 553), (551, 552, 555, 554), (27, 150, 547, 241), (150, 149, 548, 547), (149, 148, 549, 548), (148, 25, 165, 549), (549, 165, 164, 552), (552, 164, 163, 555), (555, 163, 38, 249), (554, 555, 249, 248), (553, 554, 248, 247), (243, 553, 247, 39), (242, 550, 553, 243), (241, 547, 550, 242), (556, 557, 560, 559), (557, 558, 561, 560), (559, 560, 563, 562), (560, 561, 564, 563), (21, 183, 556, 156), (183, 182, 557, 556), (182, 181, 558, 557), (181, 23, 162, 558), (558, 162, 161, 561), (561, 161, 160, 564), (564, 160, 37, 252), (563, 564, 252, 251), (562, 563, 251, 250), (154, 562, 250, 36), (155, 559, 562, 154), (156, 556, 559, 155), (565, 566, 569, 568), (566, 567, 570, 569), (568, 569, 572, 571), (569, 570, 573, 572), (25, 153, 565, 165), (153, 152, 566, 565), (152, 151, 567, 566), (151, 21, 156, 567), (567, 156, 155, 570), (570, 155, 154, 573), (573, 154, 36, 255), (572, 573, 255, 254), (571, 572, 254, 253), (163, 571, 253, 38), (164, 568, 571, 163), (165, 565, 568, 164), (574, 575, 578, 577), (575, 576, 579, 578), (577, 578, 581, 580), (578, 579, 582, 581), (6, 60, 574, 265), (60, 59, 575, 574), (59, 58, 576, 575), (58, 2, 259, 576), (576, 259, 260, 579), (579, 260, 261, 582), (582, 261, 22, 166), (581, 582, 166, 167), (580, 581, 167, 168), (267, 580, 168, 26), (266, 577, 580, 267), (265, 574, 577, 266), (583, 584, 587, 586), (584, 585, 588, 587), (586, 587, 590, 589), (587, 588, 591, 590), (2, 63, 583, 259), (63, 62, 584, 583), (62, 61, 585, 584), (61, 0, 256, 585), (585, 256, 257, 588), (588, 257, 258, 591), (591, 258, 20, 169), (590, 591, 169, 170), (589, 590, 170, 171), (261, 589, 171, 22), (260, 586, 589, 261), (259, 583, 586, 260), (592, 593, 596, 595), (593, 594, 597, 596), (595, 596, 599, 598), (596, 597, 600, 599), (4, 69, 592, 262), (69, 68, 593, 592), (68, 67, 594, 593), (67, 6, 265, 594), (594, 265, 266, 597), (597, 266, 267, 600), (600, 267, 26, 175), (599, 600, 175, 176), (598, 599, 176, 177), (264, 598, 177, 24), (263, 595, 598, 264), (262, 592, 595, 263), (601, 602, 605, 604), (602, 603, 606, 605), (604, 605, 608, 607), (605, 606, 609, 608), (0, 72, 601, 256), (72, 71, 602, 601), (71, 70, 603, 602), (70, 4, 262, 603), (603, 262, 263, 606), (606, 263, 264, 609), (609, 264, 24, 178), (608, 609, 178, 179), (607, 608, 179, 180), (258, 607, 180, 20), (257, 604, 607, 258), (256, 601, 604, 257), (613, 612, 620, 621), (616, 637, 636, 617), (316, 317, 611, 610), (353, 354, 615, 614), (320, 319, 612, 613), (357, 356, 616, 617), (317, 320, 613, 611), (354, 357, 617, 615), (619, 621, 625, 623), (612, 610, 618, 620), (611, 613, 621, 619), (610, 611, 619, 618), (622, 623, 627, 626), (618, 619, 623, 622), (621, 620, 624, 625), (620, 618, 622, 624), (629, 628, 632, 633), (625, 624, 628, 629), (624, 622, 626, 628), (623, 625, 629, 627), (631, 633, 637, 635), (628, 626, 630, 632), (627, 629, 633, 631), (626, 627, 631, 630), (614, 635, 637, 616), (630, 631, 635, 634), (633, 632, 636, 637), (632, 630, 634, 636), (617, 636, 634, 615), (615, 634, 635, 614)])
me_cube.polygons.foreach_set('use_smooth', [True] * 638)
_uv = me_cube.uv_layers.new(name='UVMap')
_uv.uv.foreach_set('vector', [0.6124, 0.3125, 0.6194, 0.3125, 0.6194, 0.375, 0.6124, 0.375, 0.6194, 0.3125, 0.6227, 0.3125, 0.6227, 0.375, 0.6194, 0.375, 0.6124, 0.375, 0.6194, 0.375, 0.6194, 0.4375, 0.6124, 0.4375, 0.6194, 0.375, 0.6227, 0.375, 0.6227, 0.4375, 0.6194, 0.4375, 0.6, 0.25, 0.6124, 0.25, 0.6124, 0.3125, 0.6, 0.3125, 0.6124, 0.25, 0.6194, 0.25, 0.6194, 0.3125, 0.6124, 0.3125, 0.6194, 0.25, 0.6227, 0.25, 0.6227, 0.3125, 0.6194, 0.3125, 0.6227, 0.25, 0.624, 0.25, 0.624, 0.3125, 0.6227, 0.3125, 0.6227, 0.3125, 0.624, 0.3125, 0.624, 0.375, 0.6227, 0.375, 0.6227, 0.375, 0.624, 0.375, 0.624, 0.4375, 0.6227, 0.4375, 0.6227, 0.4375, 0.624, 0.4375, 0.624, 0.5, 0.6227, 0.5, 0.6194, 0.4375, 0.6227, 0.4375, 0.6227, 0.5, 0.6194, 0.5, 0.6124, 0.4375, 0.6194, 0.4375, 0.6194, 0.5, 0.6124, 0.5, 0.6, 0.4375, 0.6124, 0.4375, 0.6124, 0.5, 0.6, 0.5, 0.6, 0.375, 0.6124, 0.375, 0.6124, 0.4375, 0.6, 0.4375, 0.6, 0.3125, 0.6124, 0.3125, 0.6124, 0.375, 0.6, 0.375, 0.6124, 0.5625, 0.6194, 0.5625, 0.6194, 0.625, 0.6124, 0.625, 0.6194, 0.5625, 0.6227, 0.5625, 0.6227, 0.625, 0.6194, 0.625, 0.6124, 0.625, 0.6194, 0.625, 0.6194, 0.6875, 0.6124, 0.6875, 0.6194, 0.625, 0.6227, 0.625, 0.6227, 0.6875, 0.6194, 0.6875, 0.6, 0.5, 0.6124, 0.5, 0.6124, 0.5625, 0.6, 0.5625, 0.6124, 0.5, 0.6194, 0.5, 0.6194, 0.5625, 0.6124, 0.5625, 0.6194, 0.5, 0.6227, 0.5, 0.6227, 0.5625, 0.6194, 0.5625, 0.6227, 0.5, 0.624, 0.5, 0.624, 0.5625, 0.6227, 0.5625, 0.6227, 0.5625, 0.624, 0.5625, 0.624, 0.625, 0.6227, 0.625, 0.6227, 0.625, 0.624, 0.625, 0.624, 0.6875, 0.6227, 0.6875, 0.6227, 0.6875, 0.624, 0.6875, 0.624, 0.75, 0.6227, 0.75, 0.6194, 0.6875, 0.6227, 0.6875, 0.6227, 0.75, 0.6194, 0.75, 0.6124, 0.6875, 0.6194, 0.6875, 0.6194, 0.75, 0.6124, 0.75, 0.6, 0.6875, 0.6124, 0.6875, 0.6124, 0.75, 0.6, 0.75, 0.6, 0.625, 0.6124, 0.625, 0.6124, 0.6875, 0.6, 0.6875, 0.6, 0.5625, 0.6124, 0.5625, 0.6124, 0.625, 0.6, 0.625, 0.4375, 0.8125, 0.5, 0.8125, 0.5, 0.875, 0.4375, 0.875, 0.5, 0.8125, 0.5625, 0.8125, 0.5625, 0.875, 0.5, 0.875, 0.4375, 0.875, 0.5, 0.875, 0.5, 0.9375, 0.4375, 0.9375, 0.5, 0.875, 0.5625, 0.875, 0.5625, 0.9375, 0.5, 0.9375, 0.375, 0.75, 0.4375, 0.75, 0.4375, 0.8125, 0.375, 0.8125, 0.4375, 0.75, 0.5, 0.75, 0.5, 0.8125, 0.4375, 0.8125, 0.5, 0.75, 0.5625, 0.75, 0.5625, 0.8125, 0.5, 0.8125, 0.5625, 0.75, 0.625, 0.75, 0.625, 0.8125, 0.5625, 0.8125, 0.5625, 0.8125, 0.625, 0.8125, 0.625, 0.875, 0.5625, 0.875, 0.5625, 0.875, 0.625, 0.875, 0.625, 0.9375, 0.5625, 0.9375, 0.5625, 0.9375, 0.625, 0.9375, 0.625, 1.0, 0.5625, 1.0, 0.5, 0.9375, 0.5625, 0.9375, 0.5625, 1.0, 0.5, 1.0, 0.4375, 0.9375, 0.5, 0.9375, 0.5, 1.0, 0.4375, 1.0, 0.375, 0.9375, 0.4375, 0.9375, 0.4375, 1.0, 0.375, 1.0, 0.375, 0.875, 0.4375, 0.875, 0.4375, 0.9375, 0.375, 0.9375, 0.375, 0.8125, 0.4375, 0.8125, 0.4375, 0.875, 0.375, 0.875, 0.3624, 0.5625, 0.3694, 0.5625, 0.3694, 0.625, 0.3624, 0.625, 0.3694, 0.5625, 0.3727, 0.5625, 0.3727, 0.625, 0.3694, 0.625, 0.3624, 0.625, 0.3694, 0.625, 0.3694, 0.6875, 0.3624, 0.6875, 0.3694, 0.625, 0.3727, 0.625, 0.3727, 0.6875, 0.3694, 0.6875, 0.35, 0.5, 0.3624, 0.5, 0.3624, 0.5625, 0.35, 0.5625, 0.3624, 0.5, 0.3694, 0.5, 0.3694, 0.5625, 0.3624, 0.5625, 0.3694, 0.5, 0.3727, 0.5, 0.3727, 0.5625, 0.3694, 0.5625, 0.3727, 0.5, 0.374, 0.5, 0.374, 0.5625, 0.3727, 0.5625, 0.3727, 0.5625, 0.374, 0.5625, 0.374, 0.625, 0.3727, 0.625, 0.3727, 0.625, 0.374, 0.625, 0.374, 0.6875, 0.3727, 0.6875, 0.3727, 0.6875, 0.374, 0.6875, 0.374, 0.75, 0.3727, 0.75, 0.3694, 0.6875, 0.3727, 0.6875, 0.3727, 0.75, 0.3694, 0.75, 0.3624, 0.6875, 0.3694, 0.6875, 0.3694, 0.75, 0.3624, 0.75, 0.35, 0.6875, 0.3624, 0.6875, 0.3624, 0.75, 0.35, 0.75, 0.35, 0.625, 0.3624, 0.625, 0.3624, 0.6875, 0.35, 0.6875, 0.35, 0.5625, 0.3624, 0.5625, 0.3624, 0.625, 0.35, 0.625, 0.8624, 0.5625, 0.8694, 0.5625, 0.8694, 0.625, 0.8624, 0.625, 0.8694, 0.5625, 0.8727, 0.5625, 0.8727, 0.625, 0.8694, 0.625, 0.8624, 0.625, 0.8694, 0.625, 0.8694, 0.6875, 0.8624, 0.6875, 0.8694, 0.625, 0.8727, 0.625, 0.8727, 0.6875, 0.8694, 0.6875, 0.85, 0.5, 0.8624, 0.5, 0.8624, 0.5625, 0.85, 0.5625, 0.8624, 0.5, 0.8694, 0.5, 0.8694, 0.5625, 0.8624, 0.5625, 0.8694, 0.5, 0.8727, 0.5, 0.8727, 0.5625, 0.8694, 0.5625, 0.8727, 0.5, 0.874, 0.5, 0.874, 0.5625, 0.8727, 0.5625, 0.8727, 0.5625, 0.874, 0.5625, 0.874, 0.625, 0.8727, 0.625, 0.8727, 0.625, 0.874, 0.625, 0.874, 0.6875, 0.8727, 0.6875, 0.8727, 0.6875, 0.874, 0.6875, 0.874, 0.75, 0.8727, 0.75, 0.8694, 0.6875, 0.8727, 0.6875, 0.8727, 0.75, 0.8694, 0.75, 0.8624, 0.6875, 0.8694, 0.6875, 0.8694, 0.75, 0.8624, 0.75, 0.85, 0.6875, 0.8624, 0.6875, 0.8624, 0.75, 0.85, 0.75, 0.85, 0.625, 0.8624, 0.625, 0.8624, 0.6875, 0.85, 0.6875, 0.85, 0.5625, 0.8624, 0.5625, 0.8624, 0.625, 0.85, 0.625, 0.6672, 0.5625, 0.6917, 0.5625, 0.6917, 0.625, 0.6672, 0.625, 0.6917, 0.5625, 0.7198, 0.5625, 0.7198, 0.625, 0.6917, 0.625, 0.807, 0.6875, 0.807, 0.625, 0.807, 0.625, 0.807, 0.6875, 0.6917, 0.625, 0.7198, 0.625, 0.7198, 0.6875, 0.6917, 0.6875, 0.6482, 0.5, 0.6672, 0.5, 0.6672, 0.5625, 0.6482, 0.5625, 0.6672, 0.5, 0.6917, 0.5, 0.6917, 0.5625, 0.6672, 0.5625, 0.6917, 0.5, 0.7198, 0.5, 0.7198, 0.5625, 0.6917, 0.5625, 0.7198, 0.5, 0.7496, 0.5, 0.7496, 0.5625, 0.7198, 0.5625, 0.7198, 0.5625, 0.7496, 0.5625, 0.7496, 0.625, 0.7198, 0.625, 0.7198, 0.625, 0.7496, 0.625, 0.7496, 0.6875, 0.7198, 0.6875, 0.7198, 0.6875, 0.7496, 0.6875, 0.7496, 0.75, 0.7198, 0.75, 0.6917, 0.6875, 0.7198, 0.6875, 0.7198, 0.75, 0.6917, 0.75, 0.6672, 0.6875, 0.6917, 0.6875, 0.6917, 0.75, 0.6672, 0.75, 0.6482, 0.6875, 0.6672, 0.6875, 0.6672, 0.75, 0.6482, 0.75, 0.6482, 0.625, 0.6672, 0.625, 0.6672, 0.6875, 0.6482, 0.6875, 0.6482, 0.5625, 0.6672, 0.5625, 0.6672, 0.625, 0.6482, 0.625, 0.1672, 0.5625, 0.1917, 0.5625, 0.1917, 0.625, 0.1672, 0.625, 0.1917, 0.5625, 0.2198, 0.5625, 0.2198, 0.625, 0.1917, 0.625, 0.1672, 0.625, 0.1917, 0.625, 0.1917, 0.6875, 0.1672, 0.6875, 0.1917, 0.625, 0.2198, 0.625, 0.2198, 0.6875, 0.1917, 0.6875, 0.1482, 0.5, 0.1672, 0.5, 0.1672, 0.5625, 0.1482, 0.5625, 0.1672, 0.5, 0.1917, 0.5, 0.1917, 0.5625, 0.1672, 0.5625, 0.1917, 0.5, 0.2198, 0.5, 0.2198, 0.5625, 0.1917, 0.5625, 0.2198, 0.5, 0.2496, 0.5, 0.2496, 0.5625, 0.2198, 0.5625, 0.2198, 0.5625, 0.2496, 0.5625, 0.2496, 0.625, 0.2198, 0.625, 0.2198, 0.625, 0.2496, 0.625, 0.2496, 0.6875, 0.2198, 0.6875, 0.2198, 0.6875, 0.2496, 0.6875, 0.2496, 0.75, 0.2198, 0.75, 0.1917, 0.6875, 0.2198, 0.6875, 0.2198, 0.75, 0.1917, 0.75, 0.1672, 0.6875, 0.1917, 0.6875, 0.1917, 0.75, 0.1672, 0.75, 0.1482, 0.6875, 0.1672, 0.6875, 0.1672, 0.75, 0.1482, 0.75, 0.1482, 0.625, 0.1672, 0.625, 0.1672, 0.6875, 0.1482, 0.6875, 0.1482, 0.5625, 0.1672, 0.5625, 0.1672, 0.625, 0.1482, 0.625, 0.4172, 0.5625, 0.4417, 0.5625, 0.4417, 0.625, 0.4172, 0.625, 0.4417, 0.5625, 0.4698, 0.5625, 0.4698, 0.625, 0.4417, 0.625, 0.4172, 0.625, 0.4417, 0.625, 0.4417, 0.6875, 0.4172, 0.6875, 0.4417, 0.625, 0.4698, 0.625, 0.4698, 0.6875, 0.4417, 0.6875, 0.3982, 0.5, 0.4172, 0.5, 0.4172, 0.5625, 0.3982, 0.5625, 0.4172, 0.5, 0.4417, 0.5, 0.4417, 0.5625, 0.4172, 0.5625, 0.4417, 0.5, 0.4698, 0.5, 0.4698, 0.5625, 0.4417, 0.5625, 0.4698, 0.5, 0.4996, 0.5, 0.4996, 0.5625, 0.4698, 0.5625, 0.4698, 0.5625, 0.4996, 0.5625, 0.4996, 0.625, 0.4698, 0.625, 0.4698, 0.625, 0.4996, 0.625, 0.4996, 0.6875, 0.4698, 0.6875, 0.4698, 0.6875, 0.4996, 0.6875, 0.4996, 0.75, 0.4698, 0.75, 0.4417, 0.6875, 0.4698, 0.6875, 0.4698, 0.75, 0.4417, 0.75, 0.4172, 0.6875, 0.4417, 0.6875, 0.4417, 0.75, 0.4172, 0.75, 0.3982, 0.6875, 0.4172, 0.6875, 0.4172, 0.75, 0.3982, 0.75, 0.3982, 0.625, 0.4172, 0.625, 0.4172, 0.6875, 0.3982, 0.6875, 0.3982, 0.5625, 0.4172, 0.5625, 0.4172, 0.625, 0.3982, 0.625, 0.4172, 0.3125, 0.4417, 0.3125, 0.4417, 0.375, 0.4172, 0.375, 0.4417, 0.3125, 0.4698, 0.3125, 0.4698, 0.375, 0.4417, 0.375, 0.4172, 0.375, 0.4417, 0.375, 0.4417, 0.4375, 0.4172, 0.4375, 0.4417, 0.375, 0.4698, 0.375, 0.4698, 0.4375, 0.4417, 0.4375, 0.3982, 0.25, 0.4172, 0.25, 0.4172, 0.3125, 0.3982, 0.3125, 0.4172, 0.25, 0.4417, 0.25, 0.4417, 0.3125, 0.4172, 0.3125, 0.4417, 0.25, 0.4698, 0.25, 0.4698, 0.3125, 0.4417, 0.3125, 0.4698, 0.25, 0.4996, 0.25, 0.4996, 0.3125, 0.4698, 0.3125, 0.4698, 0.3125, 0.4996, 0.3125, 0.4996, 0.375, 0.4698, 0.375, 0.4698, 0.375, 0.4996, 0.375, 0.4996, 0.4375, 0.4698, 0.4375, 0.4698, 0.4375, 0.4996, 0.4375, 0.4996, 0.5, 0.4698, 0.5, 0.4417, 0.4375, 0.4698, 0.4375, 0.4698, 0.5, 0.4417, 0.5, 0.4172, 0.4375, 0.4417, 0.4375, 0.4417, 0.5, 0.4172, 0.5, 0.3982, 0.4375, 0.4172, 0.4375, 0.4172, 0.5, 0.3982, 0.5, 0.3982, 0.375, 0.4172, 0.375, 0.4172, 0.4375, 0.3982, 0.4375, 0.3982, 0.3125, 0.4172, 0.3125, 0.4172, 0.375, 0.3982, 0.375, 0.7792, 0.5625, 0.807, 0.5625, 0.807, 0.625, 0.7792, 0.625, 0.807, 0.5625, 0.8312, 0.5625, 0.8312, 0.625, 0.807, 0.625, 0.7792, 0.625, 0.807, 0.625, 0.807, 0.6875, 0.7792, 0.6875, 0.6672, 0.6875, 0.6672, 0.625, 0.6672, 0.625, 0.6672, 0.6875, 0.7496, 0.5, 0.7792, 0.5, 0.7792, 0.5625, 0.7496, 0.5625, 0.7792, 0.5, 0.807, 0.5, 0.807, 0.5625, 0.7792, 0.5625, 0.807, 0.5, 0.8312, 0.5, 0.8312, 0.5625, 0.807, 0.5625, 0.8312, 0.5, 0.85, 0.5, 0.85, 0.5625, 0.8312, 0.5625, 0.8312, 0.5625, 0.85, 0.5625, 0.85, 0.625, 0.8312, 0.625, 0.8312, 0.625, 0.85, 0.625, 0.85, 0.6875, 0.8312, 0.6875, 0.8312, 0.6875, 0.85, 0.6875, 0.85, 0.75, 0.8312, 0.75, 0.807, 0.6875, 0.8312, 0.6875, 0.8312, 0.75, 0.807, 0.75, 0.7792, 0.6875, 0.807, 0.6875, 0.807, 0.75, 0.7792, 0.75, 0.7496, 0.6875, 0.7792, 0.6875, 0.7792, 0.75, 0.7496, 0.75, 0.7496, 0.625, 0.7792, 0.625, 0.7792, 0.6875, 0.7496, 0.6875, 0.7496, 0.5625, 0.7792, 0.5625, 0.7792, 0.625, 0.7496, 0.625, 0.2792, 0.5625, 0.307, 0.5625, 0.307, 0.625, 0.2792, 0.625, 0.307, 0.5625, 0.3312, 0.5625, 0.3312, 0.625, 0.307, 0.625, 0.2792, 0.625, 0.307, 0.625, 0.307, 0.6875, 0.2792, 0.6875, 0.307, 0.625, 0.3312, 0.625, 0.3312, 0.6875, 0.307, 0.6875, 0.2496, 0.5, 0.2792, 0.5, 0.2792, 0.5625, 0.2496, 0.5625, 0.2792, 0.5, 0.307, 0.5, 0.307, 0.5625, 0.2792, 0.5625, 0.307, 0.5, 0.3312, 0.5, 0.3312, 0.5625, 0.307, 0.5625, 0.3312, 0.5, 0.35, 0.5, 0.35, 0.5625, 0.3312, 0.5625, 0.3312, 0.5625, 0.35, 0.5625, 0.35, 0.625, 0.3312, 0.625, 0.3312, 0.625, 0.35, 0.625, 0.35, 0.6875, 0.3312, 0.6875, 0.3312, 0.6875, 0.35, 0.6875, 0.35, 0.75, 0.3312, 0.75, 0.307, 0.6875, 0.3312, 0.6875, 0.3312, 0.75, 0.307, 0.75, 0.2792, 0.6875, 0.307, 0.6875, 0.307, 0.75, 0.2792, 0.75, 0.2496, 0.6875, 0.2792, 0.6875, 0.2792, 0.75, 0.2496, 0.75, 0.2496, 0.625, 0.2792, 0.625, 0.2792, 0.6875, 0.2496, 0.6875, 0.2496, 0.5625, 0.2792, 0.5625, 0.2792, 0.625, 0.2496, 0.625, 0.5292, 0.5625, 0.557, 0.5625, 0.557, 0.625, 0.5292, 0.625, 0.557, 0.5625, 0.5812, 0.5625, 0.5812, 0.625, 0.557, 0.625, 0.5292, 0.625, 0.557, 0.625, 0.557, 0.6875, 0.5292, 0.6875, 0.557, 0.625, 0.5812, 0.625, 0.5812, 0.6875, 0.557, 0.6875, 0.4996, 0.5, 0.5292, 0.5, 0.5292, 0.5625, 0.4996, 0.5625, 0.5292, 0.5, 0.557, 0.5, 0.557, 0.5625, 0.5292, 0.5625, 0.557, 0.5, 0.5812, 0.5, 0.5812, 0.5625, 0.557, 0.5625, 0.5812, 0.5, 0.6, 0.5, 0.6, 0.5625, 0.5812, 0.5625, 0.5812, 0.5625, 0.6, 0.5625, 0.6, 0.625, 0.5812, 0.625, 0.5812, 0.625, 0.6, 0.625, 0.6, 0.6875, 0.5812, 0.6875, 0.5812, 0.6875, 0.6, 0.6875, 0.6, 0.75, 0.5812, 0.75, 0.557, 0.6875, 0.5812, 0.6875, 0.5812, 0.75, 0.557, 0.75, 0.5292, 0.6875, 0.557, 0.6875, 0.557, 0.75, 0.5292, 0.75, 0.4996, 0.6875, 0.5292, 0.6875, 0.5292, 0.75, 0.4996, 0.75, 0.4996, 0.625, 0.5292, 0.625, 0.5292, 0.6875, 0.4996, 0.6875, 0.4996, 0.5625, 0.5292, 0.5625, 0.5292, 0.625, 0.4996, 0.625, 0.5292, 0.3125, 0.557, 0.3125, 0.557, 0.375, 0.5292, 0.375, 0.557, 0.3125, 0.5812, 0.3125, 0.5812, 0.375, 0.557, 0.375, 0.5292, 0.375, 0.557, 0.375, 0.557, 0.4375, 0.5292, 0.4375, 0.557, 0.375, 0.5812, 0.375, 0.5812, 0.4375, 0.557, 0.4375, 0.4996, 0.25, 0.5292, 0.25, 0.5292, 0.3125, 0.4996, 0.3125, 0.5292, 0.25, 0.557, 0.25, 0.557, 0.3125, 0.5292, 0.3125, 0.557, 0.25, 0.5812, 0.25, 0.5812, 0.3125, 0.557, 0.3125, 0.5812, 0.25, 0.6, 0.25, 0.6, 0.3125, 0.5812, 0.3125, 0.5812, 0.3125, 0.6, 0.3125, 0.6, 0.375, 0.5812, 0.375, 0.5812, 0.375, 0.6, 0.375, 0.6, 0.4375, 0.5812, 0.4375, 0.5812, 0.4375, 0.6, 0.4375, 0.6, 0.5, 0.5812, 0.5, 0.557, 0.4375, 0.5812, 0.4375, 0.5812, 0.5, 0.557, 0.5, 0.5292, 0.4375, 0.557, 0.4375, 0.557, 0.5, 0.5292, 0.5, 0.4996, 0.4375, 0.5292, 0.4375, 0.5292, 0.5, 0.4996, 0.5, 0.4996, 0.375, 0.5292, 0.375, 0.5292, 0.4375, 0.4996, 0.4375, 0.4996, 0.3125, 0.5292, 0.3125, 0.5292, 0.375, 0.4996, 0.375, 0.3762, 0.3125, 0.3792, 0.3125, 0.3792, 0.375, 0.3762, 0.375, 0.3792, 0.3125, 0.386, 0.3125, 0.386, 0.375, 0.3792, 0.375, 0.3762, 0.375, 0.3792, 0.375, 0.3792, 0.4375, 0.3762, 0.4375, 0.3792, 0.375, 0.386, 0.375, 0.386, 0.4375, 0.3792, 0.4375, 0.375, 0.25, 0.3762, 0.25, 0.3762, 0.3125, 0.375, 0.3125, 0.3762, 0.25, 0.3792, 0.25, 0.3792, 0.3125, 0.3762, 0.3125, 0.3792, 0.25, 0.386, 0.25, 0.386, 0.3125, 0.3792, 0.3125, 0.386, 0.25, 0.3982, 0.25, 0.3982, 0.3125, 0.386, 0.3125, 0.386, 0.3125, 0.3982, 0.3125, 0.3982, 0.375, 0.386, 0.375, 0.386, 0.375, 0.3982, 0.375, 0.3982, 0.4375, 0.386, 0.4375, 0.386, 0.4375, 0.3982, 0.4375, 0.3982, 0.5, 0.386, 0.5, 0.3792, 0.4375, 0.386, 0.4375, 0.386, 0.5, 0.3792, 0.5, 0.3762, 0.4375, 0.3792, 0.4375, 0.3792, 0.5, 0.3762, 0.5, 0.375, 0.4375, 0.3762, 0.4375, 0.3762, 0.5, 0.375, 0.5, 0.375, 0.375, 0.3762, 0.375, 0.3762, 0.4375, 0.375, 0.4375, 0.375, 0.3125, 0.3762, 0.3125, 0.3762, 0.375, 0.375, 0.375, 0.3762, 0.5625, 0.3792, 0.5625, 0.3792, 0.625, 0.3762, 0.625, 0.3792, 0.5625, 0.386, 0.5625, 0.386, 0.625, 0.3792, 0.625, 0.3762, 0.625, 0.3792, 0.625, 0.3792, 0.6875, 0.3762, 0.6875, 0.3792, 0.625, 0.386, 0.625, 0.386, 0.6875, 0.3792, 0.6875, 0.375, 0.5, 0.3762, 0.5, 0.3762, 0.5625, 0.375, 0.5625, 0.3762, 0.5, 0.3792, 0.5, 0.3792, 0.5625, 0.3762, 0.5625, 0.3792, 0.5, 0.386, 0.5, 0.386, 0.5625, 0.3792, 0.5625, 0.386, 0.5, 0.3982, 0.5, 0.3982, 0.5625, 0.386, 0.5625, 0.386, 0.5625, 0.3982, 0.5625, 0.3982, 0.625, 0.386, 0.625, 0.386, 0.625, 0.3982, 0.625, 0.3982, 0.6875, 0.386, 0.6875, 0.386, 0.6875, 0.3982, 0.6875, 0.3982, 0.75, 0.386, 0.75, 0.3792, 0.6875, 0.386, 0.6875, 0.386, 0.75, 0.3792, 0.75, 0.3762, 0.6875, 0.3792, 0.6875, 0.3792, 0.75, 0.3762, 0.75, 0.375, 0.6875, 0.3762, 0.6875, 0.3762, 0.75, 0.375, 0.75, 0.375, 0.625, 0.3762, 0.625, 0.3762, 0.6875, 0.375, 0.6875, 0.375, 0.5625, 0.3762, 0.5625, 0.3762, 0.625, 0.375, 0.625, 0.1262, 0.5625, 0.1292, 0.5625, 0.1292, 0.625, 0.1262, 0.625, 0.1292, 0.5625, 0.136, 0.5625, 0.136, 0.625, 0.1292, 0.625, 0.1262, 0.625, 0.1292, 0.625, 0.1292, 0.6875, 0.1262, 0.6875, 0.1292, 0.625, 0.136, 0.625, 0.136, 0.6875, 0.1292, 0.6875, 0.125, 0.5, 0.1262, 0.5, 0.1262, 0.5625, 0.125, 0.5625, 0.1262, 0.5, 0.1292, 0.5, 0.1292, 0.5625, 0.1262, 0.5625, 0.1292, 0.5, 0.136, 0.5, 0.136, 0.5625, 0.1292, 0.5625, 0.136, 0.5, 0.1482, 0.5, 0.1482, 0.5625, 0.136, 0.5625, 0.136, 0.5625, 0.1482, 0.5625, 0.1482, 0.625, 0.136, 0.625, 0.136, 0.625, 0.1482, 0.625, 0.1482, 0.6875, 0.136, 0.6875, 0.136, 0.6875, 0.1482, 0.6875, 0.1482, 0.75, 0.136, 0.75, 0.1292, 0.6875, 0.136, 0.6875, 0.136, 0.75, 0.1292, 0.75, 0.1262, 0.6875, 0.1292, 0.6875, 0.1292, 0.75, 0.1262, 0.75, 0.125, 0.6875, 0.1262, 0.6875, 0.1262, 0.75, 0.125, 0.75, 0.125, 0.625, 0.1262, 0.625, 0.1262, 0.6875, 0.125, 0.6875, 0.125, 0.5625, 0.1262, 0.5625, 0.1262, 0.625, 0.125, 0.625, 0.6262, 0.5625, 0.6292, 0.5625, 0.6292, 0.625, 0.6262, 0.625, 0.6292, 0.5625, 0.636, 0.5625, 0.636, 0.625, 0.6292, 0.625, 0.6262, 0.625, 0.6292, 0.625, 0.6292, 0.6875, 0.6262, 0.6875, 0.6292, 0.625, 0.636, 0.625, 0.636, 0.6875, 0.6292, 0.6875, 0.625, 0.5, 0.6262, 0.5, 0.6262, 0.5625, 0.625, 0.5625, 0.6262, 0.5, 0.6292, 0.5, 0.6292, 0.5625, 0.6262, 0.5625, 0.6292, 0.5, 0.636, 0.5, 0.636, 0.5625, 0.6292, 0.5625, 0.636, 0.5, 0.6482, 0.5, 0.6482, 0.5625, 0.636, 0.5625, 0.636, 0.5625, 0.6482, 0.5625, 0.6482, 0.625, 0.636, 0.625, 0.636, 0.625, 0.6482, 0.625, 0.6482, 0.6875, 0.636, 0.6875, 0.636, 0.6875, 0.6482, 0.6875, 0.6482, 0.75, 0.636, 0.75, 0.6292, 0.6875, 0.636, 0.6875, 0.636, 0.75, 0.6292, 0.75, 0.6262, 0.6875, 0.6292, 0.6875, 0.6292, 0.75, 0.6262, 0.75, 0.625, 0.6875, 0.6262, 0.6875, 0.6262, 0.75, 0.625, 0.75, 0.625, 0.625, 0.6262, 0.625, 0.6262, 0.6875, 0.625, 0.6875, 0.625, 0.5625, 0.6262, 0.5625, 0.6262, 0.625, 0.625, 0.625, 0.6124, 0.3125, 0.6124, 0.375, 0.6195, 0.375, 0.6195, 0.3125, 0.6124, 0.375, 0.6124, 0.4375, 0.6195, 0.4375, 0.6195, 0.375, 0.6195, 0.3125, 0.6195, 0.375, 0.6231, 0.375, 0.6231, 0.3125, 0.6195, 0.375, 0.6195, 0.4375, 0.6231, 0.4375, 0.6231, 0.375, 0.6, 0.25, 0.6, 0.3125, 0.6124, 0.3125, 0.6124, 0.25, 0.6, 0.3125, 0.6, 0.375, 0.6124, 0.375, 0.6124, 0.3125, 0.6, 0.375, 0.6, 0.4375, 0.6124, 0.4375, 0.6124, 0.375, 0.6, 0.4375, 0.6, 0.5, 0.6124, 0.5, 0.6124, 0.4375, 0.6124, 0.4375, 0.6124, 0.5, 0.6195, 0.5, 0.6195, 0.4375, 0.6195, 0.4375, 0.6195, 0.5, 0.6231, 0.5, 0.6231, 0.4375, 0.6231, 0.4375, 0.6231, 0.5, 0.625, 0.5, 0.625, 0.4375, 0.6231, 0.375, 0.6231, 0.4375, 0.625, 0.4375, 0.625, 0.375, 0.6231, 0.3125, 0.6231, 0.375, 0.625, 0.375, 0.625, 0.3125, 0.6231, 0.25, 0.6231, 0.3125, 0.625, 0.3125, 0.625, 0.25, 0.6195, 0.25, 0.6195, 0.3125, 0.6231, 0.3125, 0.6231, 0.25, 0.6124, 0.25, 0.6124, 0.3125, 0.6195, 0.3125, 0.6195, 0.25, 0.6124, 0.5625, 0.6124, 0.625, 0.6195, 0.625, 0.6195, 0.5625, 0.6124, 0.625, 0.6124, 0.6875, 0.6195, 0.6875, 0.6195, 0.625, 0.6195, 0.5625, 0.6195, 0.625, 0.6231, 0.625, 0.6231, 0.5625, 0.6195, 0.625, 0.6195, 0.6875, 0.6231, 0.6875, 0.6231, 0.625, 0.6, 0.5, 0.6, 0.5625, 0.6124, 0.5625, 0.6124, 0.5, 0.6, 0.5625, 0.6, 0.625, 0.6124, 0.625, 0.6124, 0.5625, 0.6, 0.625, 0.6, 0.6875, 0.6124, 0.6875, 0.6124, 0.625, 0.6, 0.6875, 0.6, 0.75, 0.6124, 0.75, 0.6124, 0.6875, 0.6124, 0.6875, 0.6124, 0.75, 0.6195, 0.75, 0.6195, 0.6875, 0.6195, 0.6875, 0.6195, 0.75, 0.6231, 0.75, 0.6231, 0.6875, 0.6231, 0.6875, 0.6231, 0.75, 0.625, 0.75, 0.625, 0.6875, 0.6231, 0.625, 0.6231, 0.6875, 0.625, 0.6875, 0.625, 0.625, 0.6231, 0.5625, 0.6231, 0.625, 0.625, 0.625, 0.625, 0.5625, 0.6231, 0.5, 0.6231, 0.5625, 0.625, 0.5625, 0.625, 0.5, 0.6195, 0.5, 0.6195, 0.5625, 0.6231, 0.5625, 0.6231, 0.5, 0.6124, 0.5, 0.6124, 0.5625, 0.6195, 0.5625, 0.6195, 0.5, 0.4375, 0.8125, 0.4375, 0.875, 0.5, 0.875, 0.5, 0.8125, 0.4375, 0.875, 0.4375, 0.9375, 0.5, 0.9375, 0.5, 0.875, 0.5, 0.8125, 0.5, 0.875, 0.5625, 0.875, 0.5625, 0.8125, 0.5, 0.875, 0.5, 0.9375, 0.5625, 0.9375, 0.5625, 0.875, 0.375, 0.75, 0.375, 0.8125, 0.4375, 0.8125, 0.4375, 0.75, 0.375, 0.8125, 0.375, 0.875, 0.4375, 0.875, 0.4375, 0.8125, 0.375, 0.875, 0.375, 0.9375, 0.4375, 0.9375, 0.4375, 0.875, 0.375, 0.9375, 0.375, 1.0, 0.4375, 1.0, 0.4375, 0.9375, 0.4375, 0.9375, 0.4375, 1.0, 0.5, 1.0, 0.5, 0.9375, 0.5, 0.9375, 0.5, 1.0, 0.5625, 1.0, 0.5625, 0.9375, 0.5625, 0.9375, 0.5625, 1.0, 0.625, 1.0, 0.625, 0.9375, 0.5625, 0.875, 0.5625, 0.9375, 0.625, 0.9375, 0.625, 0.875, 0.5625, 0.8125, 0.5625, 0.875, 0.625, 0.875, 0.625, 0.8125, 0.5625, 0.75, 0.5625, 0.8125, 0.625, 0.8125, 0.625, 0.75, 0.5, 0.75, 0.5, 0.8125, 0.5625, 0.8125, 0.5625, 0.75, 0.4375, 0.75, 0.4375, 0.8125, 0.5, 0.8125, 0.5, 0.75, 0.3624, 0.5625, 0.3624, 0.625, 0.3695, 0.625, 0.3695, 0.5625, 0.3624, 0.625, 0.3624, 0.6875, 0.3695, 0.6875, 0.3695, 0.625, 0.3695, 0.5625, 0.3695, 0.625, 0.3731, 0.625, 0.3731, 0.5625, 0.3695, 0.625, 0.3695, 0.6875, 0.3731, 0.6875, 0.3731, 0.625, 0.35, 0.5, 0.35, 0.5625, 0.3624, 0.5625, 0.3624, 0.5, 0.35, 0.5625, 0.35, 0.625, 0.3624, 0.625, 0.3624, 0.5625, 0.35, 0.625, 0.35, 0.6875, 0.3624, 0.6875, 0.3624, 0.625, 0.35, 0.6875, 0.35, 0.75, 0.3624, 0.75, 0.3624, 0.6875, 0.3624, 0.6875, 0.3624, 0.75, 0.3695, 0.75, 0.3695, 0.6875, 0.3695, 0.6875, 0.3695, 0.75, 0.3731, 0.75, 0.3731, 0.6875, 0.3731, 0.6875, 0.3731, 0.75, 0.375, 0.75, 0.375, 0.6875, 0.3731, 0.625, 0.3731, 0.6875, 0.375, 0.6875, 0.375, 0.625, 0.3731, 0.5625, 0.3731, 0.625, 0.375, 0.625, 0.375, 0.5625, 0.3731, 0.5, 0.3731, 0.5625, 0.375, 0.5625, 0.375, 0.5, 0.3695, 0.5, 0.3695, 0.5625, 0.3731, 0.5625, 0.3731, 0.5, 0.3624, 0.5, 0.3624, 0.5625, 0.3695, 0.5625, 0.3695, 0.5, 0.8624, 0.5625, 0.8624, 0.625, 0.8695, 0.625, 0.8695, 0.5625, 0.8624, 0.625, 0.8624, 0.6875, 0.8695, 0.6875, 0.8695, 0.625, 0.8695, 0.5625, 0.8695, 0.625, 0.8731, 0.625, 0.8731, 0.5625, 0.8695, 0.625, 0.8695, 0.6875, 0.8731, 0.6875, 0.8731, 0.625, 0.85, 0.5, 0.85, 0.5625, 0.8624, 0.5625, 0.8624, 0.5, 0.85, 0.5625, 0.85, 0.625, 0.8624, 0.625, 0.8624, 0.5625, 0.85, 0.625, 0.85, 0.6875, 0.8624, 0.6875, 0.8624, 0.625, 0.85, 0.6875, 0.85, 0.75, 0.8624, 0.75, 0.8624, 0.6875, 0.8624, 0.6875, 0.8624, 0.75, 0.8695, 0.75, 0.8695, 0.6875, 0.8695, 0.6875, 0.8695, 0.75, 0.8731, 0.75, 0.8731, 0.6875, 0.8731, 0.6875, 0.8731, 0.75, 0.875, 0.75, 0.875, 0.6875, 0.8731, 0.625, 0.8731, 0.6875, 0.875, 0.6875, 0.875, 0.625, 0.8731, 0.5625, 0.8731, 0.625, 0.875, 0.625, 0.875, 0.5625, 0.8731, 0.5, 0.8731, 0.5625, 0.875, 0.5625, 0.875, 0.5, 0.8695, 0.5, 0.8695, 0.5625, 0.8731, 0.5625, 0.8731, 0.5, 0.8624, 0.5, 0.8624, 0.5625, 0.8695, 0.5625, 0.8695, 0.5, 0.6672, 0.5625, 0.6672, 0.625, 0.6917, 0.625, 0.6917, 0.5625, 0.6672, 0.625, 0.6672, 0.6875, 0.6917, 0.6875, 0.6917, 0.625, 0.6917, 0.5625, 0.6917, 0.625, 0.7198, 0.625, 0.7198, 0.5625, 0.6917, 0.625, 0.6917, 0.6875, 0.7198, 0.6875, 0.7198, 0.625, 0.6482, 0.5, 0.6482, 0.5625, 0.6672, 0.5625, 0.6672, 0.5, 0.6482, 0.5625, 0.6482, 0.625, 0.6672, 0.625, 0.6672, 0.5625, 0.6482, 0.625, 0.6482, 0.6875, 0.6672, 0.6875, 0.6672, 0.625, 0.6482, 0.6875, 0.6482, 0.75, 0.6672, 0.75, 0.6672, 0.6875, 0.6672, 0.6875, 0.6672, 0.75, 0.6917, 0.75, 0.6917, 0.6875, 0.6917, 0.6875, 0.6917, 0.75, 0.7198, 0.75, 0.7198, 0.6875, 0.7198, 0.6875, 0.7198, 0.75, 0.7496, 0.75, 0.7496, 0.6875, 0.7198, 0.625, 0.7198, 0.6875, 0.7496, 0.6875, 0.7496, 0.625, 0.7198, 0.5625, 0.7198, 0.625, 0.7496, 0.625, 0.7496, 0.5625, 0.7198, 0.5, 0.7198, 0.5625, 0.7496, 0.5625, 0.7496, 0.5, 0.6917, 0.5, 0.6917, 0.5625, 0.7198, 0.5625, 0.7198, 0.5, 0.6672, 0.5, 0.6672, 0.5625, 0.6917, 0.5625, 0.6917, 0.5, 0.1672, 0.5625, 0.1672, 0.625, 0.1917, 0.625, 0.1917, 0.5625, 0.1672, 0.625, 0.1672, 0.6875, 0.1917, 0.6875, 0.1917, 0.625, 0.1917, 0.5625, 0.1917, 0.625, 0.2198, 0.625, 0.2198, 0.5625, 0.1917, 0.625, 0.1917, 0.6875, 0.2198, 0.6875, 0.2198, 0.625, 0.1482, 0.5, 0.1482, 0.5625, 0.1672, 0.5625, 0.1672, 0.5, 0.1482, 0.5625, 0.1482, 0.625, 0.1672, 0.625, 0.1672, 0.5625, 0.1482, 0.625, 0.1482, 0.6875, 0.1672, 0.6875, 0.1672, 0.625, 0.1482, 0.6875, 0.1482, 0.75, 0.1672, 0.75, 0.1672, 0.6875, 0.1672, 0.6875, 0.1672, 0.75, 0.1917, 0.75, 0.1917, 0.6875, 0.1917, 0.6875, 0.1917, 0.75, 0.2198, 0.75, 0.2198, 0.6875, 0.2198, 0.6875, 0.2198, 0.75, 0.2496, 0.75, 0.2496, 0.6875, 0.2198, 0.625, 0.2198, 0.6875, 0.2496, 0.6875, 0.2496, 0.625, 0.2198, 0.5625, 0.2198, 0.625, 0.2496, 0.625, 0.2496, 0.5625, 0.2198, 0.5, 0.2198, 0.5625, 0.2496, 0.5625, 0.2496, 0.5, 0.1917, 0.5, 0.1917, 0.5625, 0.2198, 0.5625, 0.2198, 0.5, 0.1672, 0.5, 0.1672, 0.5625, 0.1917, 0.5625, 0.1917, 0.5, 0.4172, 0.5625, 0.4172, 0.625, 0.4417, 0.625, 0.4417, 0.5625, 0.4172, 0.625, 0.4172, 0.6875, 0.4417, 0.6875, 0.4417, 0.625, 0.4417, 0.5625, 0.4417, 0.625, 0.4698, 0.625, 0.4698, 0.5625, 0.4417, 0.625, 0.4417, 0.6875, 0.4698, 0.6875, 0.4698, 0.625, 0.3982, 0.5, 0.3982, 0.5625, 0.4172, 0.5625, 0.4172, 0.5, 0.3982, 0.5625, 0.3982, 0.625, 0.4172, 0.625, 0.4172, 0.5625, 0.3982, 0.625, 0.3982, 0.6875, 0.4172, 0.6875, 0.4172, 0.625, 0.3982, 0.6875, 0.3982, 0.75, 0.4172, 0.75, 0.4172, 0.6875, 0.4172, 0.6875, 0.4172, 0.75, 0.4417, 0.75, 0.4417, 0.6875, 0.4417, 0.6875, 0.4417, 0.75, 0.4698, 0.75, 0.4698, 0.6875, 0.4698, 0.6875, 0.4698, 0.75, 0.4996, 0.75, 0.4996, 0.6875, 0.4698, 0.625, 0.4698, 0.6875, 0.4996, 0.6875, 0.4996, 0.625, 0.4698, 0.5625, 0.4698, 0.625, 0.4996, 0.625, 0.4996, 0.5625, 0.4698, 0.5, 0.4698, 0.5625, 0.4996, 0.5625, 0.4996, 0.5, 0.4417, 0.5, 0.4417, 0.5625, 0.4698, 0.5625, 0.4698, 0.5, 0.4172, 0.5, 0.4172, 0.5625, 0.4417, 0.5625, 0.4417, 0.5, 0.4172, 0.3125, 0.4172, 0.375, 0.4417, 0.375, 0.4417, 0.3125, 0.4172, 0.375, 0.4172, 0.4375, 0.4417, 0.4375, 0.4417, 0.375, 0.4417, 0.3125, 0.4417, 0.375, 0.4698, 0.375, 0.4698, 0.3125, 0.4417, 0.375, 0.4417, 0.4375, 0.4698, 0.4375, 0.4698, 0.375, 0.3982, 0.25, 0.3982, 0.3125, 0.4172, 0.3125, 0.4172, 0.25, 0.3982, 0.3125, 0.3982, 0.375, 0.4172, 0.375, 0.4172, 0.3125, 0.3982, 0.375, 0.3982, 0.4375, 0.4172, 0.4375, 0.4172, 0.375, 0.3982, 0.4375, 0.3982, 0.5, 0.4172, 0.5, 0.4172, 0.4375, 0.4172, 0.4375, 0.4172, 0.5, 0.4417, 0.5, 0.4417, 0.4375, 0.4417, 0.4375, 0.4417, 0.5, 0.4698, 0.5, 0.4698, 0.4375, 0.4698, 0.4375, 0.4698, 0.5, 0.4996, 0.5, 0.4996, 0.4375, 0.4698, 0.375, 0.4698, 0.4375, 0.4996, 0.4375, 0.4996, 0.375, 0.4698, 0.3125, 0.4698, 0.375, 0.4996, 0.375, 0.4996, 0.3125, 0.4698, 0.25, 0.4698, 0.3125, 0.4996, 0.3125, 0.4996, 0.25, 0.4417, 0.25, 0.4417, 0.3125, 0.4698, 0.3125, 0.4698, 0.25, 0.4172, 0.25, 0.4172, 0.3125, 0.4417, 0.3125, 0.4417, 0.25, 0.7792, 0.5625, 0.7792, 0.625, 0.807, 0.625, 0.807, 0.5625, 0.7792, 0.625, 0.7792, 0.6875, 0.807, 0.6875, 0.807, 0.625, 0.807, 0.5625, 0.807, 0.625, 0.8312, 0.625, 0.8312, 0.5625, 0.807, 0.625, 0.807, 0.6875, 0.8312, 0.6875, 0.8312, 0.625, 0.7496, 0.5, 0.7496, 0.5625, 0.7792, 0.5625, 0.7792, 0.5, 0.7496, 0.5625, 0.7496, 0.625, 0.7792, 0.625, 0.7792, 0.5625, 0.7496, 0.625, 0.7496, 0.6875, 0.7792, 0.6875, 0.7792, 0.625, 0.7496, 0.6875, 0.7496, 0.75, 0.7792, 0.75, 0.7792, 0.6875, 0.7792, 0.6875, 0.7792, 0.75, 0.807, 0.75, 0.807, 0.6875, 0.807, 0.6875, 0.807, 0.75, 0.8312, 0.75, 0.8312, 0.6875, 0.8312, 0.6875, 0.8312, 0.75, 0.85, 0.75, 0.85, 0.6875, 0.8312, 0.625, 0.8312, 0.6875, 0.85, 0.6875, 0.85, 0.625, 0.8312, 0.5625, 0.8312, 0.625, 0.85, 0.625, 0.85, 0.5625, 0.8312, 0.5, 0.8312, 0.5625, 0.85, 0.5625, 0.85, 0.5, 0.807, 0.5, 0.807, 0.5625, 0.8312, 0.5625, 0.8312, 0.5, 0.7792, 0.5, 0.7792, 0.5625, 0.807, 0.5625, 0.807, 0.5, 0.2792, 0.5625, 0.2792, 0.625, 0.307, 0.625, 0.307, 0.5625, 0.2792, 0.625, 0.2792, 0.6875, 0.307, 0.6875, 0.307, 0.625, 0.307, 0.5625, 0.307, 0.625, 0.3312, 0.625, 0.3312, 0.5625, 0.307, 0.625, 0.307, 0.6875, 0.3312, 0.6875, 0.3312, 0.625, 0.2496, 0.5, 0.2496, 0.5625, 0.2792, 0.5625, 0.2792, 0.5, 0.2496, 0.5625, 0.2496, 0.625, 0.2792, 0.625, 0.2792, 0.5625, 0.2496, 0.625, 0.2496, 0.6875, 0.2792, 0.6875, 0.2792, 0.625, 0.2496, 0.6875, 0.2496, 0.75, 0.2792, 0.75, 0.2792, 0.6875, 0.2792, 0.6875, 0.2792, 0.75, 0.307, 0.75, 0.307, 0.6875, 0.307, 0.6875, 0.307, 0.75, 0.3312, 0.75, 0.3312, 0.6875, 0.3312, 0.6875, 0.3312, 0.75, 0.35, 0.75, 0.35, 0.6875, 0.3312, 0.625, 0.3312, 0.6875, 0.35, 0.6875, 0.35, 0.625, 0.3312, 0.5625, 0.3312, 0.625, 0.35, 0.625, 0.35, 0.5625, 0.3312, 0.5, 0.3312, 0.5625, 0.35, 0.5625, 0.35, 0.5, 0.307, 0.5, 0.307, 0.5625, 0.3312, 0.5625, 0.3312, 0.5, 0.2792, 0.5, 0.2792, 0.5625, 0.307, 0.5625, 0.307, 0.5, 0.5292, 0.5625, 0.5292, 0.625, 0.557, 0.625, 0.557, 0.5625, 0.5292, 0.625, 0.5292, 0.6875, 0.557, 0.6875, 0.557, 0.625, 0.557, 0.5625, 0.557, 0.625, 0.5812, 0.625, 0.5812, 0.5625, 0.557, 0.625, 0.557, 0.6875, 0.5812, 0.6875, 0.5812, 0.625, 0.4996, 0.5, 0.4996, 0.5625, 0.5292, 0.5625, 0.5292, 0.5, 0.4996, 0.5625, 0.4996, 0.625, 0.5292, 0.625, 0.5292, 0.5625, 0.4996, 0.625, 0.4996, 0.6875, 0.5292, 0.6875, 0.5292, 0.625, 0.4996, 0.6875, 0.4996, 0.75, 0.5292, 0.75, 0.5292, 0.6875, 0.5292, 0.6875, 0.5292, 0.75, 0.557, 0.75, 0.557, 0.6875, 0.557, 0.6875, 0.557, 0.75, 0.5812, 0.75, 0.5812, 0.6875, 0.5812, 0.6875, 0.5812, 0.75, 0.6, 0.75, 0.6, 0.6875, 0.5812, 0.625, 0.5812, 0.6875, 0.6, 0.6875, 0.6, 0.625, 0.5812, 0.5625, 0.5812, 0.625, 0.6, 0.625, 0.6, 0.5625, 0.5812, 0.5, 0.5812, 0.5625, 0.6, 0.5625, 0.6, 0.5, 0.557, 0.5, 0.557, 0.5625, 0.5812, 0.5625, 0.5812, 0.5, 0.5292, 0.5, 0.5292, 0.5625, 0.557, 0.5625, 0.557, 0.5, 0.5292, 0.3125, 0.5292, 0.375, 0.557, 0.375, 0.557, 0.3125, 0.5292, 0.375, 0.5292, 0.4375, 0.557, 0.4375, 0.557, 0.375, 0.557, 0.3125, 0.557, 0.375, 0.5812, 0.375, 0.5812, 0.3125, 0.557, 0.375, 0.557, 0.4375, 0.5812, 0.4375, 0.5812, 0.375, 0.4996, 0.25, 0.4996, 0.3125, 0.5292, 0.3125, 0.5292, 0.25, 0.4996, 0.3125, 0.4996, 0.375, 0.5292, 0.375, 0.5292, 0.3125, 0.4996, 0.375, 0.4996, 0.4375, 0.5292, 0.4375, 0.5292, 0.375, 0.4996, 0.4375, 0.4996, 0.5, 0.5292, 0.5, 0.5292, 0.4375, 0.5292, 0.4375, 0.5292, 0.5, 0.557, 0.5, 0.557, 0.4375, 0.557, 0.4375, 0.557, 0.5, 0.5812, 0.5, 0.5812, 0.4375, 0.5812, 0.4375, 0.5812, 0.5, 0.6, 0.5, 0.6, 0.4375, 0.5812, 0.375, 0.5812, 0.4375, 0.6, 0.4375, 0.6, 0.375, 0.5812, 0.3125, 0.5812, 0.375, 0.6, 0.375, 0.6, 0.3125, 0.5812, 0.25, 0.5812, 0.3125, 0.6, 0.3125, 0.6, 0.25, 0.557, 0.25, 0.557, 0.3125, 0.5812, 0.3125, 0.5812, 0.25, 0.5292, 0.25, 0.5292, 0.3125, 0.557, 0.3125, 0.557, 0.25, 0.3762, 0.3125, 0.3762, 0.375, 0.3792, 0.375, 0.3792, 0.3125, 0.3762, 0.375, 0.3762, 0.4375, 0.3792, 0.4375, 0.3792, 0.375, 0.3792, 0.3125, 0.3792, 0.375, 0.386, 0.375, 0.386, 0.3125, 0.3792, 0.375, 0.3792, 0.4375, 0.386, 0.4375, 0.386, 0.375, 0.375, 0.25, 0.375, 0.3125, 0.3762, 0.3125, 0.3762, 0.25, 0.375, 0.3125, 0.375, 0.375, 0.3762, 0.375, 0.3762, 0.3125, 0.375, 0.375, 0.375, 0.4375, 0.3762, 0.4375, 0.3762, 0.375, 0.375, 0.4375, 0.375, 0.5, 0.3762, 0.5, 0.3762, 0.4375, 0.3762, 0.4375, 0.3762, 0.5, 0.3792, 0.5, 0.3792, 0.4375, 0.3792, 0.4375, 0.3792, 0.5, 0.386, 0.5, 0.386, 0.4375, 0.386, 0.4375, 0.386, 0.5, 0.3982, 0.5, 0.3982, 0.4375, 0.386, 0.375, 0.386, 0.4375, 0.3982, 0.4375, 0.3982, 0.375, 0.386, 0.3125, 0.386, 0.375, 0.3982, 0.375, 0.3982, 0.3125, 0.386, 0.25, 0.386, 0.3125, 0.3982, 0.3125, 0.3982, 0.25, 0.3792, 0.25, 0.3792, 0.3125, 0.386, 0.3125, 0.386, 0.25, 0.3762, 0.25, 0.3762, 0.3125, 0.3792, 0.3125, 0.3792, 0.25, 0.3762, 0.5625, 0.3762, 0.625, 0.3792, 0.625, 0.3792, 0.5625, 0.3762, 0.625, 0.3762, 0.6875, 0.3792, 0.6875, 0.3792, 0.625, 0.3792, 0.5625, 0.3792, 0.625, 0.386, 0.625, 0.386, 0.5625, 0.3792, 0.625, 0.3792, 0.6875, 0.386, 0.6875, 0.386, 0.625, 0.375, 0.5, 0.375, 0.5625, 0.3762, 0.5625, 0.3762, 0.5, 0.375, 0.5625, 0.375, 0.625, 0.3762, 0.625, 0.3762, 0.5625, 0.375, 0.625, 0.375, 0.6875, 0.3762, 0.6875, 0.3762, 0.625, 0.375, 0.6875, 0.375, 0.75, 0.3762, 0.75, 0.3762, 0.6875, 0.3762, 0.6875, 0.3762, 0.75, 0.3792, 0.75, 0.3792, 0.6875, 0.3792, 0.6875, 0.3792, 0.75, 0.386, 0.75, 0.386, 0.6875, 0.386, 0.6875, 0.386, 0.75, 0.3982, 0.75, 0.3982, 0.6875, 0.386, 0.625, 0.386, 0.6875, 0.3982, 0.6875, 0.3982, 0.625, 0.386, 0.5625, 0.386, 0.625, 0.3982, 0.625, 0.3982, 0.5625, 0.386, 0.5, 0.386, 0.5625, 0.3982, 0.5625, 0.3982, 0.5, 0.3792, 0.5, 0.3792, 0.5625, 0.386, 0.5625, 0.386, 0.5, 0.3762, 0.5, 0.3762, 0.5625, 0.3792, 0.5625, 0.3792, 0.5, 0.1262, 0.5625, 0.1262, 0.625, 0.1292, 0.625, 0.1292, 0.5625, 0.1262, 0.625, 0.1262, 0.6875, 0.1292, 0.6875, 0.1292, 0.625, 0.1292, 0.5625, 0.1292, 0.625, 0.136, 0.625, 0.136, 0.5625, 0.1292, 0.625, 0.1292, 0.6875, 0.136, 0.6875, 0.136, 0.625, 0.125, 0.5, 0.125, 0.5625, 0.1262, 0.5625, 0.1262, 0.5, 0.125, 0.5625, 0.125, 0.625, 0.1262, 0.625, 0.1262, 0.5625, 0.125, 0.625, 0.125, 0.6875, 0.1262, 0.6875, 0.1262, 0.625, 0.125, 0.6875, 0.125, 0.75, 0.1262, 0.75, 0.1262, 0.6875, 0.1262, 0.6875, 0.1262, 0.75, 0.1292, 0.75, 0.1292, 0.6875, 0.1292, 0.6875, 0.1292, 0.75, 0.136, 0.75, 0.136, 0.6875, 0.136, 0.6875, 0.136, 0.75, 0.1482, 0.75, 0.1482, 0.6875, 0.136, 0.625, 0.136, 0.6875, 0.1482, 0.6875, 0.1482, 0.625, 0.136, 0.5625, 0.136, 0.625, 0.1482, 0.625, 0.1482, 0.5625, 0.136, 0.5, 0.136, 0.5625, 0.1482, 0.5625, 0.1482, 0.5, 0.1292, 0.5, 0.1292, 0.5625, 0.136, 0.5625, 0.136, 0.5, 0.1262, 0.5, 0.1262, 0.5625, 0.1292, 0.5625, 0.1292, 0.5, 0.6262, 0.5625, 0.6262, 0.625, 0.6292, 0.625, 0.6292, 0.5625, 0.6262, 0.625, 0.6262, 0.6875, 0.6292, 0.6875, 0.6292, 0.625, 0.6292, 0.5625, 0.6292, 0.625, 0.636, 0.625, 0.636, 0.5625, 0.6292, 0.625, 0.6292, 0.6875, 0.636, 0.6875, 0.636, 0.625, 0.625, 0.5, 0.625, 0.5625, 0.6262, 0.5625, 0.6262, 0.5, 0.625, 0.5625, 0.625, 0.625, 0.6262, 0.625, 0.6262, 0.5625, 0.625, 0.625, 0.625, 0.6875, 0.6262, 0.6875, 0.6262, 0.625, 0.625, 0.6875, 0.625, 0.75, 0.6262, 0.75, 0.6262, 0.6875, 0.6262, 0.6875, 0.6262, 0.75, 0.6292, 0.75, 0.6292, 0.6875, 0.6292, 0.6875, 0.6292, 0.75, 0.636, 0.75, 0.636, 0.6875, 0.636, 0.6875, 0.636, 0.75, 0.6482, 0.75, 0.6482, 0.6875, 0.636, 0.625, 0.636, 0.6875, 0.6482, 0.6875, 0.6482, 0.625, 0.636, 0.5625, 0.636, 0.625, 0.6482, 0.625, 0.6482, 0.5625, 0.636, 0.5, 0.636, 0.5625, 0.6482, 0.5625, 0.6482, 0.5, 0.6292, 0.5, 0.6292, 0.5625, 0.636, 0.5625, 0.636, 0.5, 0.6262, 0.5, 0.6262, 0.5625, 0.6292, 0.5625, 0.6292, 0.5, 0.6246, 0.4375, 0.6246, 0.375, 0.6249, 0.375, 0.6249, 0.4375, 0.6246, 0.375, 0.6246, 0.3125, 0.6249, 0.3125, 0.6249, 0.375, 0.6249, 0.4375, 0.6249, 0.375, 0.625, 0.375, 0.625, 0.4375, 0.6249, 0.375, 0.6249, 0.3125, 0.625, 0.3125, 0.625, 0.375, 0.624, 0.5, 0.624, 0.4375, 0.6246, 0.4375, 0.6246, 0.5, 0.624, 0.4375, 0.624, 0.375, 0.6246, 0.375, 0.6246, 0.4375, 0.624, 0.375, 0.624, 0.3125, 0.6246, 0.3125, 0.6246, 0.375, 0.624, 0.3125, 0.624, 0.25, 0.6246, 0.25, 0.6246, 0.3125, 0.6246, 0.3125, 0.6246, 0.25, 0.6249, 0.25, 0.6249, 0.3125, 0.6249, 0.3125, 0.6249, 0.25, 0.625, 0.25, 0.625, 0.3125, 0.625, 0.3125, 0.625, 0.25, 0.625, 0.25, 0.625, 0.3125, 0.625, 0.375, 0.625, 0.3125, 0.625, 0.3125, 0.625, 0.375, 0.625, 0.4375, 0.625, 0.375, 0.625, 0.375, 0.625, 0.4375, 0.625, 0.5, 0.625, 0.4375, 0.625, 0.4375, 0.625, 0.5, 0.6249, 0.5, 0.6249, 0.4375, 0.625, 0.4375, 0.625, 0.5, 0.6246, 0.5, 0.6246, 0.4375, 0.6249, 0.4375, 0.6249, 0.5, 0.3746, 0.6875, 0.3746, 0.625, 0.3749, 0.625, 0.3749, 0.6875, 0.3746, 0.625, 0.3746, 0.5625, 0.3749, 0.5625, 0.3749, 0.625, 0.3749, 0.6875, 0.3749, 0.625, 0.375, 0.625, 0.375, 0.6875, 0.3749, 0.625, 0.3749, 0.5625, 0.375, 0.5625, 0.375, 0.625, 0.374, 0.75, 0.374, 0.6875, 0.3746, 0.6875, 0.3746, 0.75, 0.374, 0.6875, 0.374, 0.625, 0.3746, 0.625, 0.3746, 0.6875, 0.374, 0.625, 0.374, 0.5625, 0.3746, 0.5625, 0.3746, 0.625, 0.374, 0.5625, 0.374, 0.5, 0.3746, 0.5, 0.3746, 0.5625, 0.3746, 0.5625, 0.3746, 0.5, 0.3749, 0.5, 0.3749, 0.5625, 0.3749, 0.5625, 0.3749, 0.5, 0.375, 0.5, 0.375, 0.5625, 0.375, 0.5625, 0.375, 0.5, 0.375, 0.5, 0.375, 0.5625, 0.375, 0.625, 0.375, 0.5625, 0.375, 0.5625, 0.375, 0.625, 0.375, 0.6875, 0.375, 0.625, 0.375, 0.625, 0.375, 0.6875, 0.375, 0.75, 0.375, 0.6875, 0.375, 0.6875, 0.375, 0.75, 0.3749, 0.75, 0.3749, 0.6875, 0.375, 0.6875, 0.375, 0.75, 0.3746, 0.75, 0.3746, 0.6875, 0.3749, 0.6875, 0.3749, 0.75, 0.6246, 0.6875, 0.6246, 0.625, 0.6249, 0.625, 0.6249, 0.6875, 0.6246, 0.625, 0.6246, 0.5625, 0.6249, 0.5625, 0.6249, 0.625, 0.6249, 0.6875, 0.6249, 0.625, 0.625, 0.625, 0.625, 0.6875, 0.6249, 0.625, 0.6249, 0.5625, 0.625, 0.5625, 0.625, 0.625, 0.624, 0.75, 0.624, 0.6875, 0.6246, 0.6875, 0.6246, 0.75, 0.624, 0.6875, 0.624, 0.625, 0.6246, 0.625, 0.6246, 0.6875, 0.624, 0.625, 0.624, 0.5625, 0.6246, 0.5625, 0.6246, 0.625, 0.624, 0.5625, 0.624, 0.5, 0.6246, 0.5, 0.6246, 0.5625, 0.6246, 0.5625, 0.6246, 0.5, 0.6249, 0.5, 0.6249, 0.5625, 0.6249, 0.5625, 0.6249, 0.5, 0.625, 0.5, 0.625, 0.5625, 0.625, 0.5625, 0.625, 0.5, 0.625, 0.5, 0.625, 0.5625, 0.625, 0.625, 0.625, 0.5625, 0.625, 0.5625, 0.625, 0.625, 0.625, 0.6875, 0.625, 0.625, 0.625, 0.625, 0.625, 0.6875, 0.625, 0.75, 0.625, 0.6875, 0.625, 0.6875, 0.625, 0.75, 0.6249, 0.75, 0.6249, 0.6875, 0.625, 0.6875, 0.625, 0.75, 0.6246, 0.75, 0.6246, 0.6875, 0.6249, 0.6875, 0.6249, 0.75, 0.8746, 0.6875, 0.8746, 0.625, 0.8749, 0.625, 0.8749, 0.6875, 0.8746, 0.625, 0.8746, 0.5625, 0.8749, 0.5625, 0.8749, 0.625, 0.8749, 0.6875, 0.8749, 0.625, 0.875, 0.625, 0.875, 0.6875, 0.8749, 0.625, 0.8749, 0.5625, 0.875, 0.5625, 0.875, 0.625, 0.874, 0.75, 0.874, 0.6875, 0.8746, 0.6875, 0.8746, 0.75, 0.874, 0.6875, 0.874, 0.625, 0.8746, 0.625, 0.8746, 0.6875, 0.874, 0.625, 0.874, 0.5625, 0.8746, 0.5625, 0.8746, 0.625, 0.874, 0.5625, 0.874, 0.5, 0.8746, 0.5, 0.8746, 0.5625, 0.8746, 0.5625, 0.8746, 0.5, 0.8749, 0.5, 0.8749, 0.5625, 0.8749, 0.5625, 0.8749, 0.5, 0.875, 0.5, 0.875, 0.5625, 0.875, 0.5625, 0.875, 0.5, 0.875, 0.5, 0.875, 0.5625, 0.875, 0.625, 0.875, 0.5625, 0.875, 0.5625, 0.875, 0.625, 0.875, 0.6875, 0.875, 0.625, 0.875, 0.625, 0.875, 0.6875, 0.875, 0.75, 0.875, 0.6875, 0.875, 0.6875, 0.875, 0.75, 0.8749, 0.75, 0.8749, 0.6875, 0.875, 0.6875, 0.875, 0.75, 0.8746, 0.75, 0.8746, 0.6875, 0.8749, 0.6875, 0.8749, 0.75, 0.6917, 0.6875, 0.6672, 0.6875, 0.6672, 0.6875, 0.6917, 0.6875, 0.6917, 0.6875, 0.6672, 0.6875, 0.8312, 0.6875, 0.807, 0.6875, 0.6672, 0.625, 0.6917, 0.625, 0.6917, 0.625, 0.6672, 0.625, 0.807, 0.625, 0.8312, 0.625, 0.8312, 0.625, 0.807, 0.625, 0.6917, 0.6875, 0.6672, 0.6875, 0.6672, 0.6875, 0.6917, 0.6875, 0.8312, 0.6875, 0.807, 0.6875, 0.807, 0.6875, 0.8312, 0.6875, 0.6917, 0.625, 0.6917, 0.6875, 0.6917, 0.6875, 0.6917, 0.625, 0.8312, 0.625, 0.8312, 0.6875, 0.8312, 0.6875, 0.8312, 0.625, 0.6917, 0.625, 0.6917, 0.6875, 0.6917, 0.6875, 0.6917, 0.625, 0.6672, 0.6875, 0.6672, 0.625, 0.6672, 0.625, 0.6672, 0.6875, 0.6917, 0.625, 0.6917, 0.6875, 0.6917, 0.6875, 0.6917, 0.625, 0.6672, 0.625, 0.6917, 0.625, 0.6917, 0.625, 0.6672, 0.625, 0.6672, 0.625, 0.6917, 0.625, 0.6917, 0.625, 0.6672, 0.625, 0.6672, 0.625, 0.6917, 0.625, 0.6917, 0.625, 0.6672, 0.625, 0.6917, 0.6875, 0.6672, 0.6875, 0.6672, 0.6875, 0.6917, 0.6875, 0.6672, 0.6875, 0.6672, 0.625, 0.6672, 0.625, 0.6672, 0.6875, 0.6917, 0.6875, 0.6672, 0.6875, 0.6672, 0.6875, 0.6917, 0.6875, 0.6917, 0.6875, 0.6672, 0.6875, 0.6672, 0.6875, 0.6917, 0.6875, 0.6672, 0.6875, 0.6672, 0.625, 0.6672, 0.625, 0.6672, 0.6875, 0.6917, 0.625, 0.6917, 0.6875, 0.6917, 0.6875, 0.6917, 0.625, 0.6917, 0.625, 0.6917, 0.6875, 0.6917, 0.6875, 0.6917, 0.625, 0.6672, 0.6875, 0.6672, 0.625, 0.6672, 0.625, 0.6672, 0.6875, 0.6917, 0.625, 0.6917, 0.6875, 0.6917, 0.6875, 0.6917, 0.625, 0.6672, 0.625, 0.6917, 0.625, 0.6917, 0.625, 0.6672, 0.625, 0.6917, 0.625, 0.6917, 0.6875, 0.807, 0.6875, 0.807, 0.625, 0.6672, 0.625, 0.6917, 0.625, 0.6917, 0.625, 0.6672, 0.625, 0.6917, 0.6875, 0.6672, 0.6875, 0.6672, 0.6875, 0.6917, 0.6875, 0.6672, 0.6875, 0.6672, 0.625, 0.6672, 0.625, 0.6672, 0.6875, 0.6672, 0.6875, 0.6672, 0.625, 0.8312, 0.625, 0.8312, 0.6875, 0.6672, 0.625, 0.6917, 0.625, 0.807, 0.625, 0.8312, 0.625])
me_cube.materials.append(mat_material)
me_cube.use_remesh_preserve_volume = False
me_cube.use_remesh_preserve_attributes = False
me_cube.use_mirror_vertex_groups = False
me_cube.update()
me_circle = bpy.data.meshes.new('Circle')
me_circle.from_pydata([(0.3827, 0.9239, 0.0), (0.1951, 0.9808, 0.0)], [(0, 1)], [])
_uv = me_circle.uv_layers.new(name='UVMap')
_uv.uv.foreach_set('vector', [])
me_circle.use_remesh_preserve_volume = False
me_circle.use_remesh_preserve_attributes = False
me_circle.use_mirror_vertex_groups = False
me_circle.update()
me_cylinder_001 = bpy.data.meshes.new('Cylinder.001')
me_cylinder_001.from_pydata([(0.0, 1.0, -1.0), (0.0, 1.0, 1.0), (0.1951, 0.9808, -1.0), (0.1951, 0.9808, 1.0), (0.3827, 0.9239, -1.0), (0.3827, 0.9239, 1.0), (0.5556, 0.8315, -1.0), (0.5556, 0.8315, 1.0), (0.7071, 0.7071, -1.0), (0.7071, 0.7071, 1.0), (0.8315, 0.5556, -1.0), (0.8315, 0.5556, 1.0), (0.9239, 0.3827, -1.0), (0.9239, 0.3827, 1.0), (0.9808, 0.1951, -1.0), (0.9808, 0.1951, 1.0), (1.0, 7.55e-08, -1.0), (1.0, 7.55e-08, 1.0), (0.9808, -0.1951, -1.0), (0.9808, -0.1951, 1.0), (0.9239, -0.3827, -1.0), (0.9239, -0.3827, 1.0), (0.8315, -0.5556, -1.0), (0.8315, -0.5556, 1.0), (0.7071, -0.7071, -1.0), (0.7071, -0.7071, 1.0), (0.5556, -0.8315, -1.0), (0.5556, -0.8315, 1.0), (0.3827, -0.9239, -1.0), (0.3827, -0.9239, 1.0), (0.1951, -0.9808, -1.0), (0.1951, -0.9808, 1.0), (-3.258e-07, -1.0, -1.0), (-3.258e-07, -1.0, 1.0), (-0.1951, -0.9808, -1.0), (-0.1951, -0.9808, 1.0), (-0.3827, -0.9239, -1.0), (-0.3827, -0.9239, 1.0), (-0.5556, -0.8315, -1.0), (-0.5556, -0.8315, 1.0), (-0.7071, -0.7071, -1.0), (-0.7071, -0.7071, 1.0), (-0.8315, -0.5556, -1.0), (-0.8315, -0.5556, 1.0), (-0.9239, -0.3827, -1.0), (-0.9239, -0.3827, 1.0), (-0.9808, -0.1951, -1.0), (-0.9808, -0.1951, 1.0), (-1.0, 9.656e-07, -1.0), (-1.0, 9.656e-07, 1.0), (-0.9808, 0.1951, -1.0), (-0.9808, 0.1951, 1.0), (-0.9239, 0.3827, -1.0), (-0.9239, 0.3827, 1.0), (-0.8315, 0.5556, -1.0), (-0.8315, 0.5556, 1.0), (-0.7071, 0.7071, -1.0), (-0.7071, 0.7071, 1.0), (-0.5556, 0.8315, -1.0), (-0.5556, 0.8315, 1.0), (-0.3827, 0.9239, -1.0), (-0.3827, 0.9239, 1.0), (-0.1951, 0.9808, -1.0), (-0.1951, 0.9808, 1.0), (0.1016, 0.5107, 0.582), (6.143e-08, 0.5207, 0.582), (0.1992, 0.481, 0.582), (0.2893, 0.4329, 0.582), (0.3682, 0.3682, 0.582), (0.4329, 0.2893, 0.582), (0.481, 0.1992, 0.582), (0.5107, 0.1016, 0.582), (0.5207, 1.834e-07, 0.582), (0.5107, -0.1016, 0.582), (0.481, -0.1992, 0.582), (0.4329, -0.2893, 0.582), (0.3682, -0.3682, 0.582), (0.2893, -0.4329, 0.582), (0.1992, -0.481, 0.582), (0.1016, -0.5107, 0.582), (-1.082e-07, -0.5207, 0.582), (-0.1016, -0.5107, 0.582), (-0.1992, -0.481, 0.582), (-0.2893, -0.4329, 0.582), (-0.3682, -0.3682, 0.582), (-0.4329, -0.2893, 0.582), (-0.481, -0.1992, 0.582), (-0.5107, -0.1016, 0.582), (-0.5207, 6.468e-07, 0.582), (-0.5107, 0.1016, 0.582), (-0.481, 0.1993, 0.582), (-0.4329, 0.2893, 0.582), (-0.3682, 0.3682, 0.582), (-0.2893, 0.4329, 0.582), (-0.1992, 0.481, 0.582), (-0.1016, 0.5107, 0.582), (0.1016, 0.5107, 0.7664), (6.146e-08, 0.5207, 0.7664), (0.1992, 0.481, 0.7664), (0.2893, 0.4329, 0.7664), (0.3682, 0.3682, 0.7664), (0.4329, 0.2893, 0.7664), (0.481, 0.1992, 0.7664), (0.5107, 0.1016, 0.7664), (0.5207, 1.834e-07, 0.7664), (0.5107, -0.1016, 0.7664), (0.481, -0.1992, 0.7664), (0.4329, -0.2893, 0.7664), (0.3682, -0.3682, 0.7664), (0.2893, -0.4329, 0.7664), (0.1992, -0.481, 0.7664), (0.1016, -0.5107, 0.7664), (-1.082e-07, -0.5207, 0.7664), (-0.1016, -0.5107, 0.7664), (-0.1992, -0.481, 0.7664), (-0.2893, -0.4329, 0.7664), (-0.3682, -0.3682, 0.7664), (-0.4329, -0.2893, 0.7664), (-0.481, -0.1992, 0.7664), (-0.5107, -0.1016, 0.7664), (-0.5207, 6.468e-07, 0.7664), (-0.5107, 0.1016, 0.7664), (-0.481, 0.1993, 0.7664), (-0.4329, 0.2893, 0.7664), (-0.3682, 0.3682, 0.7664), (-0.2893, 0.4329, 0.7664), (-0.1992, 0.481, 0.7664), (-0.1016, 0.5107, 0.7664), (0.09786, 0.492, 0.2063), (6.429e-08, 0.5016, 0.2063), (0.192, 0.4634, 0.2063), (0.2787, 0.4171, 0.2063), (0.3547, 0.3547, 0.2063), (0.4171, 0.2787, 0.2063), (0.4634, 0.192, 0.2063), (0.492, 0.09786, 0.2063), (0.5016, 1.879e-07, 0.2063), (0.492, -0.09786, 0.2063), (0.4634, -0.192, 0.2063), (0.4171, -0.2787, 0.2063), (0.3547, -0.3547, 0.2063), (0.2787, -0.4171, 0.2063), (0.192, -0.4634, 0.2063), (0.09786, -0.492, 0.2063), (-9.915e-08, -0.5016, 0.2063), (-0.09786, -0.492, 0.2063), (-0.192, -0.4634, 0.2063), (-0.2787, -0.4171, 0.2063), (-0.3547, -0.3547, 0.2063), (-0.4171, -0.2787, 0.2063), (-0.4634, -0.192, 0.2063), (-0.492, -0.09786, 0.2063), (-0.5016, 6.344e-07, 0.2063), (-0.492, 0.09786, 0.2063), (-0.4634, 0.192, 0.2063), (-0.4171, 0.2787, 0.2063), (-0.3547, 0.3547, 0.2063), (-0.2787, 0.4171, 0.2063), (-0.192, 0.4634, 0.2063), (-0.09786, 0.492, 0.2063)], [], [(0, 1, 3, 2), (2, 3, 5, 4), (4, 5, 7, 6), (6, 7, 9, 8), (8, 9, 11, 10), (10, 11, 13, 12), (12, 13, 15, 14), (14, 15, 17, 16), (16, 17, 19, 18), (18, 19, 21, 20), (20, 21, 23, 22), (22, 23, 25, 24), (24, 25, 27, 26), (26, 27, 29, 28), (28, 29, 31, 30), (30, 31, 33, 32), (32, 33, 35, 34), (34, 35, 37, 36), (36, 37, 39, 38), (38, 39, 41, 40), (40, 41, 43, 42), (42, 43, 45, 44), (44, 45, 47, 46), (46, 47, 49, 48), (48, 49, 51, 50), (50, 51, 53, 52), (52, 53, 55, 54), (54, 55, 57, 56), (56, 57, 59, 58), (58, 59, 61, 60), (9, 7, 67, 68), (60, 61, 63, 62), (62, 63, 1, 0), (0, 2, 4, 6, 8, 10, 12, 14, 16, 18, 20, 22, 24, 26, 28, 30, 32, 34, 36, 38, 40, 42, 44, 46, 48, 50, 52, 54, 56, 58, 60, 62), (87, 86, 118, 119), (27, 25, 76, 77), (45, 43, 85, 86), (63, 61, 94, 95), (19, 17, 72, 73), (37, 35, 81, 82), (55, 53, 90, 91), (11, 9, 68, 69), (29, 27, 77, 78), (3, 1, 65, 64), (47, 45, 86, 87), (1, 63, 95, 65), (21, 19, 73, 74), (39, 37, 82, 83), (57, 55, 91, 92), (13, 11, 69, 70), (31, 29, 78, 79), (49, 47, 87, 88), (5, 3, 64, 66), (23, 21, 74, 75), (41, 39, 83, 84), (59, 57, 92, 93), (15, 13, 70, 71), (33, 31, 79, 80), (51, 49, 88, 89), (7, 5, 66, 67), (25, 23, 75, 76), (43, 41, 84, 85), (61, 59, 93, 94), (17, 15, 71, 72), (35, 33, 80, 81), (53, 51, 89, 90), (122, 121, 153, 154), (74, 73, 105, 106), (88, 87, 119, 120), (75, 74, 106, 107), (89, 88, 120, 121), (76, 75, 107, 108), (90, 89, 121, 122), (77, 76, 108, 109), (91, 90, 122, 123), (78, 77, 109, 110), (64, 65, 97, 96), (92, 91, 123, 124), (79, 78, 110, 111), (66, 64, 96, 98), (93, 92, 124, 125), (80, 79, 111, 112), (67, 66, 98, 99), (94, 93, 125, 126), (81, 80, 112, 113), (68, 67, 99, 100), (95, 94, 126, 127), (82, 81, 113, 114), (69, 68, 100, 101), (65, 95, 127, 97), (83, 82, 114, 115), (70, 69, 101, 102), (84, 83, 115, 116), (71, 70, 102, 103), (85, 84, 116, 117), (72, 71, 103, 104), (86, 85, 117, 118), (73, 72, 104, 105), (128, 129, 159, 158, 157, 156, 155, 154, 153, 152, 151, 150, 149, 148, 147, 146, 145, 144, 143, 142, 141, 140, 139, 138, 137, 136, 135, 134, 133, 132, 131, 130), (109, 108, 140, 141), (123, 122, 154, 155), (110, 109, 141, 142), (96, 97, 129, 128), (124, 123, 155, 156), (111, 110, 142, 143), (98, 96, 128, 130), (125, 124, 156, 157), (112, 111, 143, 144), (99, 98, 130, 131), (126, 125, 157, 158), (113, 112, 144, 145), (100, 99, 131, 132), (127, 126, 158, 159), (114, 113, 145, 146), (101, 100, 132, 133), (97, 127, 159, 129), (115, 114, 146, 147), (102, 101, 133, 134), (116, 115, 147, 148), (103, 102, 134, 135), (117, 116, 148, 149), (104, 103, 135, 136), (118, 117, 149, 150), (105, 104, 136, 137), (119, 118, 150, 151), (106, 105, 137, 138), (120, 119, 151, 152), (107, 106, 138, 139), (121, 120, 152, 153), (108, 107, 139, 140)])
_uv = me_cylinder_001.uv_layers.new(name='UVMap')
_uv.uv.foreach_set('vector', [1.0, 0.5, 1.0, 1.0, 0.9688, 1.0, 0.9688, 0.5, 0.9688, 0.5, 0.9688, 1.0, 0.9375, 1.0, 0.9375, 0.5, 0.9375, 0.5, 0.9375, 1.0, 0.9062, 1.0, 0.9062, 0.5, 0.9062, 0.5, 0.9062, 1.0, 0.875, 1.0, 0.875, 0.5, 0.875, 0.5, 0.875, 1.0, 0.8438, 1.0, 0.8438, 0.5, 0.8438, 0.5, 0.8438, 1.0, 0.8125, 1.0, 0.8125, 0.5, 0.8125, 0.5, 0.8125, 1.0, 0.7812, 1.0, 0.7812, 0.5, 0.7812, 0.5, 0.7812, 1.0, 0.75, 1.0, 0.75, 0.5, 0.75, 0.5, 0.75, 1.0, 0.7188, 1.0, 0.7188, 0.5, 0.7188, 0.5, 0.7188, 1.0, 0.6875, 1.0, 0.6875, 0.5, 0.6875, 0.5, 0.6875, 1.0, 0.6562, 1.0, 0.6562, 0.5, 0.6562, 0.5, 0.6562, 1.0, 0.625, 1.0, 0.625, 0.5, 0.625, 0.5, 0.625, 1.0, 0.5938, 1.0, 0.5938, 0.5, 0.5938, 0.5, 0.5938, 1.0, 0.5625, 1.0, 0.5625, 0.5, 0.5625, 0.5, 0.5625, 1.0, 0.5312, 1.0, 0.5312, 0.5, 0.5312, 0.5, 0.5312, 1.0, 0.5, 1.0, 0.5, 0.5, 0.5, 0.5, 0.5, 1.0, 0.4688, 1.0, 0.4688, 0.5, 0.4688, 0.5, 0.4688, 1.0, 0.4375, 1.0, 0.4375, 0.5, 0.4375, 0.5, 0.4375, 1.0, 0.4062, 1.0, 0.4062, 0.5, 0.4062, 0.5, 0.4062, 1.0, 0.375, 1.0, 0.375, 0.5, 0.375, 0.5, 0.375, 1.0, 0.3438, 1.0, 0.3438, 0.5, 0.3438, 0.5, 0.3438, 1.0, 0.3125, 1.0, 0.3125, 0.5, 0.3125, 0.5, 0.3125, 1.0, 0.2812, 1.0, 0.2812, 0.5, 0.2812, 0.5, 0.2812, 1.0, 0.25, 1.0, 0.25, 0.5, 0.25, 0.5, 0.25, 1.0, 0.2188, 1.0, 0.2188, 0.5, 0.2188, 0.5, 0.2188, 1.0, 0.1875, 1.0, 0.1875, 0.5, 0.1875, 0.5, 0.1875, 1.0, 0.1562, 1.0, 0.1562, 0.5, 0.1562, 0.5, 0.1562, 1.0, 0.125, 1.0, 0.125, 0.5, 0.125, 0.5, 0.125, 1.0, 0.09375, 1.0, 0.09375, 0.5, 0.09375, 0.5, 0.09375, 1.0, 0.0625, 1.0, 0.0625, 0.5, 0.875, 1.0, 0.9062, 1.0, 0.9062, 1.0, 0.875, 1.0, 0.0625, 0.5, 0.0625, 1.0, 0.03125, 1.0, 0.03125, 0.5, 0.03125, 0.5, 0.03125, 1.0, 0.0, 1.0, 0.0, 0.5, 0.75, 0.49, 0.7968, 0.4854, 0.8418, 0.4717, 0.8833, 0.4496, 0.9197, 0.4197, 0.9496, 0.3833, 0.9717, 0.3418, 0.9854, 0.2968, 0.99, 0.25, 0.9854, 0.2032, 0.9717, 0.1582, 0.9496, 0.1167, 0.9197, 0.08029, 0.8833, 0.05045, 0.8418, 0.02827, 0.7968, 0.01461, 0.75, 0.01, 0.7032, 0.01461, 0.6582, 0.02827, 0.6167, 0.05045, 0.5803, 0.08029, 0.5504, 0.1167, 0.5283, 0.1582, 0.5146, 0.2032, 0.51, 0.25, 0.5146, 0.2968, 0.5283, 0.3418, 0.5504, 0.3833, 0.5803, 0.4197, 0.6167, 0.4496, 0.6582, 0.4717, 0.7032, 0.4854, 0.2812, 1.0, 0.3125, 1.0, 0.3125, 1.0, 0.2812, 1.0, 0.5938, 1.0, 0.625, 1.0, 0.625, 1.0, 0.5938, 1.0, 0.3125, 1.0, 0.3438, 1.0, 0.3438, 1.0, 0.3125, 1.0, 0.03125, 1.0, 0.0625, 1.0, 0.0625, 1.0, 0.03125, 1.0, 0.7188, 1.0, 0.75, 1.0, 0.75, 1.0, 0.7188, 1.0, 0.4375, 1.0, 0.4688, 1.0, 0.4688, 1.0, 0.4375, 1.0, 0.1562, 1.0, 0.1875, 1.0, 0.1875, 1.0, 0.1562, 1.0, 0.8438, 1.0, 0.875, 1.0, 0.875, 1.0, 0.8438, 1.0, 0.5625, 1.0, 0.5938, 1.0, 0.5938, 1.0, 0.5625, 1.0, 0.9688, 1.0, 1.0, 1.0, 1.0, 1.0, 0.9688, 1.0, 0.2812, 1.0, 0.3125, 1.0, 0.3125, 1.0, 0.2812, 1.0, 0.0, 1.0, 0.03125, 1.0, 0.03125, 1.0, 0.0, 1.0, 0.6875, 1.0, 0.7188, 1.0, 0.7188, 1.0, 0.6875, 1.0, 0.4062, 1.0, 0.4375, 1.0, 0.4375, 1.0, 0.4062, 1.0, 0.125, 1.0, 0.1562, 1.0, 0.1562, 1.0, 0.125, 1.0, 0.8125, 1.0, 0.8438, 1.0, 0.8438, 1.0, 0.8125, 1.0, 0.5312, 1.0, 0.5625, 1.0, 0.5625, 1.0, 0.5312, 1.0, 0.25, 1.0, 0.2812, 1.0, 0.2812, 1.0, 0.25, 1.0, 0.9375, 1.0, 0.9688, 1.0, 0.9688, 1.0, 0.9375, 1.0, 0.6562, 1.0, 0.6875, 1.0, 0.6875, 1.0, 0.6562, 1.0, 0.375, 1.0, 0.4062, 1.0, 0.4062, 1.0, 0.375, 1.0, 0.09375, 1.0, 0.125, 1.0, 0.125, 1.0, 0.09375, 1.0, 0.7812, 1.0, 0.8125, 1.0, 0.8125, 1.0, 0.7812, 1.0, 0.5, 1.0, 0.5312, 1.0, 0.5312, 1.0, 0.5, 1.0, 0.2188, 1.0, 0.25, 1.0, 0.25, 1.0, 0.2188, 1.0, 0.9062, 1.0, 0.9375, 1.0, 0.9375, 1.0, 0.9062, 1.0, 0.625, 1.0, 0.6562, 1.0, 0.6562, 1.0, 0.625, 1.0, 0.3438, 1.0, 0.375, 1.0, 0.375, 1.0, 0.3438, 1.0, 0.0625, 1.0, 0.09375, 1.0, 0.09375, 1.0, 0.0625, 1.0, 0.75, 1.0, 0.7812, 1.0, 0.7812, 1.0, 0.75, 1.0, 0.4688, 1.0, 0.5, 1.0, 0.5, 1.0, 0.4688, 1.0, 0.1875, 1.0, 0.2188, 1.0, 0.2188, 1.0, 0.1875, 1.0, 0.1875, 1.0, 0.2188, 1.0, 0.2188, 1.0, 0.1875, 1.0, 0.6875, 1.0, 0.7188, 1.0, 0.7188, 1.0, 0.6875, 1.0, 0.25, 1.0, 0.2812, 1.0, 0.2812, 1.0, 0.25, 1.0, 0.6562, 1.0, 0.6875, 1.0, 0.6875, 1.0, 0.6562, 1.0, 0.2188, 1.0, 0.25, 1.0, 0.25, 1.0, 0.2188, 1.0, 0.625, 1.0, 0.6562, 1.0, 0.6562, 1.0, 0.625, 1.0, 0.1875, 1.0, 0.2188, 1.0, 0.2188, 1.0, 0.1875, 1.0, 0.5938, 1.0, 0.625, 1.0, 0.625, 1.0, 0.5938, 1.0, 0.1562, 1.0, 0.1875, 1.0, 0.1875, 1.0, 0.1562, 1.0, 0.5625, 1.0, 0.5938, 1.0, 0.5938, 1.0, 0.5625, 1.0, 0.9688, 1.0, 1.0, 1.0, 1.0, 1.0, 0.9688, 1.0, 0.125, 1.0, 0.1562, 1.0, 0.1562, 1.0, 0.125, 1.0, 0.5312, 1.0, 0.5625, 1.0, 0.5625, 1.0, 0.5312, 1.0, 0.9375, 1.0, 0.9688, 1.0, 0.9688, 1.0, 0.9375, 1.0, 0.09375, 1.0, 0.125, 1.0, 0.125, 1.0, 0.09375, 1.0, 0.5, 1.0, 0.5312, 1.0, 0.5312, 1.0, 0.5, 1.0, 0.9062, 1.0, 0.9375, 1.0, 0.9375, 1.0, 0.9062, 1.0, 0.0625, 1.0, 0.09375, 1.0, 0.09375, 1.0, 0.0625, 1.0, 0.4688, 1.0, 0.5, 1.0, 0.5, 1.0, 0.4688, 1.0, 0.875, 1.0, 0.9062, 1.0, 0.9062, 1.0, 0.875, 1.0, 0.03125, 1.0, 0.0625, 1.0, 0.0625, 1.0, 0.03125, 1.0, 0.4375, 1.0, 0.4688, 1.0, 0.4688, 1.0, 0.4375, 1.0, 0.8438, 1.0, 0.875, 1.0, 0.875, 1.0, 0.8438, 1.0, 0.0, 1.0, 0.03125, 1.0, 0.03125, 1.0, 0.0, 1.0, 0.4062, 1.0, 0.4375, 1.0, 0.4375, 1.0, 0.4062, 1.0, 0.8125, 1.0, 0.8438, 1.0, 0.8438, 1.0, 0.8125, 1.0, 0.375, 1.0, 0.4062, 1.0, 0.4062, 1.0, 0.375, 1.0, 0.7812, 1.0, 0.8125, 1.0, 0.8125, 1.0, 0.7812, 1.0, 0.3438, 1.0, 0.375, 1.0, 0.375, 1.0, 0.3438, 1.0, 0.75, 1.0, 0.7812, 1.0, 0.7812, 1.0, 0.75, 1.0, 0.3125, 1.0, 0.3438, 1.0, 0.3438, 1.0, 0.3125, 1.0, 0.7188, 1.0, 0.75, 1.0, 0.75, 1.0, 0.7188, 1.0, 0.2968, 0.4854, 0.25, 0.49, 0.2032, 0.4854, 0.1582, 0.4717, 0.1167, 0.4496, 0.08029, 0.4197, 0.05045, 0.3833, 0.02827, 0.3418, 0.01461, 0.2968, 0.01, 0.25, 0.01461, 0.2032, 0.02827, 0.1582, 0.05045, 0.1167, 0.08029, 0.08029, 0.1167, 0.05045, 0.1582, 0.02827, 0.2032, 0.01461, 0.25, 0.01, 0.2968, 0.01461, 0.3418, 0.02827, 0.3833, 0.05045, 0.4197, 0.08029, 0.4496, 0.1167, 0.4717, 0.1582, 0.4854, 0.2032, 0.49, 0.25, 0.4854, 0.2968, 0.4717, 0.3418, 0.4496, 0.3833, 0.4197, 0.4197, 0.3833, 0.4496, 0.3418, 0.4717, 0.5938, 1.0, 0.625, 1.0, 0.625, 1.0, 0.5938, 1.0, 0.1562, 1.0, 0.1875, 1.0, 0.1875, 1.0, 0.1562, 1.0, 0.5625, 1.0, 0.5938, 1.0, 0.5938, 1.0, 0.5625, 1.0, 0.9688, 1.0, 1.0, 1.0, 1.0, 1.0, 0.9688, 1.0, 0.125, 1.0, 0.1562, 1.0, 0.1562, 1.0, 0.125, 1.0, 0.5312, 1.0, 0.5625, 1.0, 0.5625, 1.0, 0.5312, 1.0, 0.9375, 1.0, 0.9688, 1.0, 0.9688, 1.0, 0.9375, 1.0, 0.09375, 1.0, 0.125, 1.0, 0.125, 1.0, 0.09375, 1.0, 0.5, 1.0, 0.5312, 1.0, 0.5312, 1.0, 0.5, 1.0, 0.9062, 1.0, 0.9375, 1.0, 0.9375, 1.0, 0.9062, 1.0, 0.0625, 1.0, 0.09375, 1.0, 0.09375, 1.0, 0.0625, 1.0, 0.4688, 1.0, 0.5, 1.0, 0.5, 1.0, 0.4688, 1.0, 0.875, 1.0, 0.9062, 1.0, 0.9062, 1.0, 0.875, 1.0, 0.03125, 1.0, 0.0625, 1.0, 0.0625, 1.0, 0.03125, 1.0, 0.4375, 1.0, 0.4688, 1.0, 0.4688, 1.0, 0.4375, 1.0, 0.8438, 1.0, 0.875, 1.0, 0.875, 1.0, 0.8438, 1.0, 0.0, 1.0, 0.03125, 1.0, 0.03125, 1.0, 0.0, 1.0, 0.4062, 1.0, 0.4375, 1.0, 0.4375, 1.0, 0.4062, 1.0, 0.8125, 1.0, 0.8438, 1.0, 0.8438, 1.0, 0.8125, 1.0, 0.375, 1.0, 0.4062, 1.0, 0.4062, 1.0, 0.375, 1.0, 0.7812, 1.0, 0.8125, 1.0, 0.8125, 1.0, 0.7812, 1.0, 0.3438, 1.0, 0.375, 1.0, 0.375, 1.0, 0.3438, 1.0, 0.75, 1.0, 0.7812, 1.0, 0.7812, 1.0, 0.75, 1.0, 0.3125, 1.0, 0.3438, 1.0, 0.3438, 1.0, 0.3125, 1.0, 0.7188, 1.0, 0.75, 1.0, 0.75, 1.0, 0.7188, 1.0, 0.2812, 1.0, 0.3125, 1.0, 0.3125, 1.0, 0.2812, 1.0, 0.6875, 1.0, 0.7188, 1.0, 0.7188, 1.0, 0.6875, 1.0, 0.25, 1.0, 0.2812, 1.0, 0.2812, 1.0, 0.25, 1.0, 0.6562, 1.0, 0.6875, 1.0, 0.6875, 1.0, 0.6562, 1.0, 0.2188, 1.0, 0.25, 1.0, 0.25, 1.0, 0.2188, 1.0, 0.625, 1.0, 0.6562, 1.0, 0.6562, 1.0, 0.625, 1.0])
me_cylinder_001.materials.append(mat_material)
me_cylinder_001.use_remesh_preserve_volume = False
me_cylinder_001.use_remesh_preserve_attributes = False
me_cylinder_001.use_mirror_vertex_groups = False
me_cylinder_001.update()

# ---- objects
ob_cube = bpy.data.objects.new('Cube', me_cube)
ob_light = bpy.data.objects.new('Light', light_light)
ob_camera = bpy.data.objects.new('Camera', cam_camera)
ob_circle = bpy.data.objects.new('Circle', me_circle)
ob_cylinder = bpy.data.objects.new('Cylinder', me_cylinder_001)

# ---- transforms, parenting, visibility, modifiers, constraints
ob_cube.location = (0.0, 0.0, 1.0)
ob_cube.rotation_euler = (0.0, 0.0, 0.1833)
ob_cube.lock_rotations_4d = False
ob_cube.empty_display_type = 'ARROWS'
ob_cube.lineart.crease_threshold = 0.0
_m = ob_cube.modifiers.new('Subdivision', 'SUBSURF')
_m.uv_smooth = 'PRESERVE_CORNERS'
_m.levels = 2
_m.show_only_control_edges = False
ob_light.location = (4.076, 1.005, 5.904)
ob_light.rotation_euler = (0.6503, 0.05522, 1.866)
ob_light.lock_rotations_4d = False
ob_light.empty_display_type = 'ARROWS'
ob_light.color = (0.0, 0.0, 0.0, 0.0)
ob_light.lineart.crease_threshold = 0.0
ob_camera.location = (7.359, -6.926, 4.958)
ob_camera.rotation_euler = (1.109, 0.0, 0.8149)
ob_camera.lock_rotations_4d = False
ob_camera.empty_display_type = 'ARROWS'
ob_camera.color = (0.0, 0.0, 0.0, 0.0)
ob_camera.display_type = 'WIRE'
ob_camera.lineart.crease_threshold = 0.0
ob_circle.location = (0.0, 0.0, 0.0)
ob_circle.scale = (0.5675, 0.5675, 0.5675)
ob_circle.lineart.crease_threshold = 0.0
ob_cylinder.location = (0.0, 0.0, 0.0)
ob_cylinder.scale = (1.214, 1.214, 0.0384)
ob_cylinder.lineart.crease_threshold = 0.0

# ---- collection membership
col_collection.objects.link(ob_cube)
col_collection.objects.link(ob_light)
col_collection.objects.link(ob_camera)
col_collection.objects.link(ob_circle)
col_collection.objects.link(ob_cylinder)

# ---- scene / render settings (as saved in the file)
scene.camera = ob_camera
scene.frame_start = 1; scene.frame_end = 250; scene.frame_set(0)
scene.render.engine = 'BLENDER_EEVEE_NEXT'
scene.cycles.use_denoising = False
scene.cycles.samples = 128
scene.cycles.sampling_pattern = 'TABULATED_SOBOL'
scene.cycles.use_adaptive_sampling = False
scene.cycles.use_light_tree = False
scene.view_settings.view_transform = 'Filmic'
bpy.context.view_layer.update()
